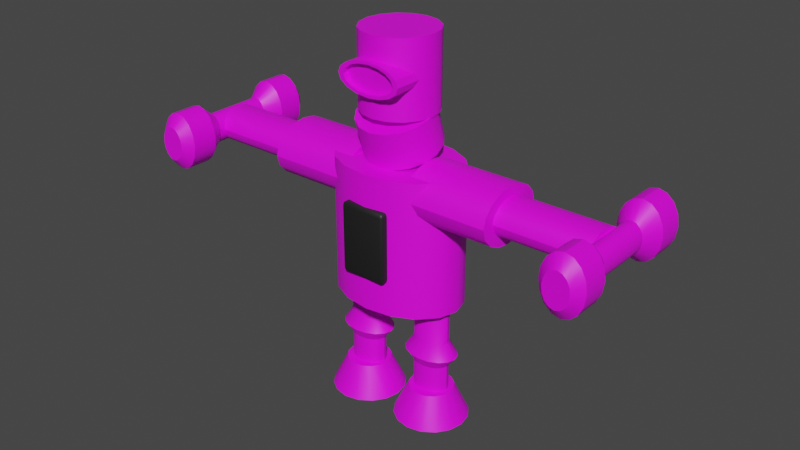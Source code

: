 # Source: 02_Robo_05.blend  (saved by Blender 3.2.14; exported with 4.5.12 LTS)
import bpy
from mathutils import Matrix  # noqa: F401  (used for matrix-valued properties, if any)

bpy.ops.wm.read_factory_settings(use_empty=True)
scene = bpy.context.scene
scene.name = 'Scene'

# ---- collections
col_collection = bpy.data.collections.new('Collection'); scene.collection.children.link(col_collection)

# ---- images (referenced by path relative to the original .blend; pixels are not part of the script)
import os
ASSET_DIR = os.environ.get("B2B_ASSET_DIR", "")  # directory of the original .blend (textures are referenced by path, not embedded)
HERE = os.path.dirname(os.path.abspath(__file__))  # packed textures are extracted next to this script under _unpacked/

def load_image(name, relpath, width, height, colorspace="sRGB"):
    """Load a texture the original file referenced (path relative to the .blend, or extracted next to this script)."""
    p = next((c for c in (os.path.join(HERE, relpath), os.path.join(ASSET_DIR, relpath)) if relpath and os.path.exists(c)), "")
    if p:
        img = bpy.data.images.load(p, check_existing=True)
        img.name = name
    else:  # same state as the original file: an image datablock whose file is absent (Cycles renders it pink)
        img = bpy.data.images.new(name, width, height)
        img.source = "FILE"
        img.filepath = "//" + (relpath or name)
    img.colorspace_settings.name = colorspace
    return img
img_robotex_png = load_image('robotex.png', 'Textures/robotex.png', 1024, 1024, 'sRGB')

# ---- materials (node trees are filled in below, after node groups)
mat_robo = bpy.data.materials.new('Robo')
mat_robo.use_transparent_shadow = False
mat_box = bpy.data.materials.new('bOX')
mat_box.use_transparent_shadow = False

# ---- node groups
ng_auto_smooth = bpy.data.node_groups.new('Auto Smooth', 'GeometryNodeTree')
_s = ng_auto_smooth.interface.new_socket(name='Geometry', in_out='OUTPUT', socket_type='NodeSocketGeometry')
_s = ng_auto_smooth.interface.new_socket(name='Geometry', in_out='INPUT', socket_type='NodeSocketGeometry')
_s = ng_auto_smooth.interface.new_socket(name='Angle', in_out='INPUT', socket_type='NodeSocketFloat')
_s.subtype = 'ANGLE'
_s.min_value = 0.0
_s.max_value = 3.142
ng_auto_smooth.is_modifier = True
_N = ng_auto_smooth.nodes; _L = ng_auto_smooth.links
n0 = _N.new('NodeGroupOutput'); n0.name = 'Group Output'; n0.location = (480, -100)
n1 = _N.new('NodeGroupInput'); n1.name = 'Group Input'; n1.location = (-420, -300)
n2 = _N.new('NodeGroupInput'); n2.name = 'Group Input.001'; n2.location = (-60, -100)
n3 = _N.new('GeometryNodeSetShadeSmooth'); n3.name = 'Set Shade Smooth'; n3.location = (120, -100)
n3.domain = 'EDGE'
n4 = _N.new('GeometryNodeSetShadeSmooth'); n4.name = 'Set Shade Smooth.001'; n4.location = (300, -100)
n5 = _N.new('GeometryNodeInputMeshEdgeAngle'); n5.name = 'Edge Angle'; n5.location = (-420, -220)
n6 = _N.new('GeometryNodeInputEdgeSmooth'); n6.name = 'Is Edge Smooth'; n6.location = (-60, -160)
n7 = _N.new('GeometryNodeInputShadeSmooth'); n7.name = 'Is Face Smooth'; n7.location = (-240, -340)
n8 = _N.new('FunctionNodeBooleanMath'); n8.name = 'Boolean Math'; n8.location = (-60, -220)
n9 = _N.new('FunctionNodeCompare'); n9.name = 'Compare'; n9.location = (-240, -180)
n9.operation = 'LESS_EQUAL'
_L.new(n5.outputs[0], n9.inputs[0])
_L.new(n4.outputs[0], n0.inputs[0])
_L.new(n1.outputs[1], n9.inputs[1])
_L.new(n9.outputs[0], n8.inputs[0])
_L.new(n7.outputs[0], n8.inputs[1])
_L.new(n2.outputs[0], n3.inputs[0])
_L.new(n6.outputs[0], n3.inputs[1])
_L.new(n3.outputs[0], n4.inputs[0])
_L.new(n8.outputs[0], n3.inputs[2])
n0.is_active_output = True

# ---- material node trees
mat_robo.use_nodes = True; mat_robo.node_tree.nodes.clear()
_N = mat_robo.node_tree.nodes; _L = mat_robo.node_tree.links
n0 = _N.new('ShaderNodeBsdfPrincipled'); n0.name = 'Principled BSDF'; n0.location = (10, 300)
n0.distribution = 'GGX'
n0.subsurface_method = 'RANDOM_WALK_SKIN'
n0.inputs[3].default_value = 1.45
n0.inputs[27].default_value = (0.0, 0.0, 0.0, 1.0)
n0.inputs[28].default_value = 1.0
n1 = _N.new('ShaderNodeOutputMaterial'); n1.name = 'Material Output'; n1.location = (300, 300)
n2 = _N.new('ShaderNodeTexImage'); n2.name = 'Image Texture'; n2.location = (-285, 306)
n2.image = img_robotex_png
_L.new(n0.outputs[0], n1.inputs[0])
_L.new(n2.outputs[0], n0.inputs[0])
n1.is_active_output = True
mat_box.use_nodes = True; mat_box.node_tree.nodes.clear()
_N = mat_box.node_tree.nodes; _L = mat_box.node_tree.links
n0 = _N.new('ShaderNodeBsdfPrincipled'); n0.name = 'Principled BSDF'; n0.location = (10, 300)
n0.distribution = 'GGX'
n0.subsurface_method = 'RANDOM_WALK_SKIN'
n0.inputs[0].default_value = (0.01341, 0.01341, 0.01341, 1.0)
n0.inputs[3].default_value = 1.45
n0.inputs[27].default_value = (0.0, 0.0, 0.0, 1.0)
n0.inputs[28].default_value = 1.0
n1 = _N.new('ShaderNodeOutputMaterial'); n1.name = 'Material Output'; n1.location = (300, 300)
_L.new(n0.outputs[0], n1.inputs[0])
n1.is_active_output = True

# ---- world
world_world = bpy.data.worlds.new('World'); scene.world = world_world
world_world.use_nodes = True; world_world.node_tree.nodes.clear()
_N = world_world.node_tree.nodes; _L = world_world.node_tree.links
n0 = _N.new('ShaderNodeOutputWorld'); n0.name = 'World Output'; n0.location = (300, 300)
n1 = _N.new('ShaderNodeBackground'); n1.name = 'Background'; n1.location = (10, 300)
n1.inputs[0].default_value = (0.05088, 0.05088, 0.05088, 1.0)
_L.new(n1.outputs[0], n0.inputs[0])
n0.is_active_output = True
world_world.color = (0.05088, 0.05088, 0.05088)
world_world.use_sun_shadow = False
world_world.sun_shadow_jitter_overblur = 0.0

# ---- meshes
me_cylinder = bpy.data.meshes.new('Cylinder')
me_cylinder.from_pydata([(0.0, 0.2366, -0.2366), (0.0, 0.2366, 0.2366), (0.09055, 0.2186, -0.2366), (0.09055, 0.2186, 0.2366), (0.1673, 0.1673, -0.2366), (0.1673, 0.1673, 0.2366), (0.2186, 0.09055, -0.2366), (0.2186, 0.09055, 0.2366), (0.2366, 0.0, -0.2366), (0.2366, 0.0, 0.2366), (0.2186, -0.09055, -0.2366), (0.2186, -0.09055, 0.2366), (0.1673, -0.1673, -0.2366), (0.1673, -0.1673, 0.2366), (0.09055, -0.2186, -0.2366), (0.09055, -0.2186, 0.2366), (0.0, -0.2366, -0.2366), (0.0, -0.2366, 0.2366), (-0.09055, -0.2186, -0.2366), (-0.09055, -0.2186, 0.2366), (-0.1673, -0.1673, -0.2366), (-0.1673, -0.1673, 0.2366), (-0.2186, -0.09055, -0.2366), (-0.2186, -0.09055, 0.2366), (-0.2366, 0.0, -0.2366), (-0.2366, 0.0, 0.2366), (-0.2186, 0.09055, -0.2366), (-0.2186, 0.09055, 0.2366), (-0.1673, 0.1673, -0.2366), (-0.1673, 0.1673, 0.2366), (-0.09055, 0.2186, -0.2366), (-0.09055, 0.2186, 0.2366)], [], [(0, 1, 3, 2), (2, 3, 5, 4), (4, 5, 7, 6), (6, 7, 9, 8), (8, 9, 11, 10), (10, 11, 13, 12), (12, 13, 15, 14), (14, 15, 17, 16), (16, 17, 19, 18), (18, 19, 21, 20), (20, 21, 23, 22), (22, 23, 25, 24), (24, 25, 27, 26), (26, 27, 29, 28), (3, 1, 31, 29, 27, 25, 23, 21, 19, 17, 15, 13, 11, 9, 7, 5), (28, 29, 31, 30), (30, 31, 1, 0), (0, 2, 4, 6, 8, 10, 12, 14, 16, 18, 20, 22, 24, 26, 28, 30)])
me_cylinder.polygons.foreach_set('use_smooth', [True] * 18)
_uv = me_cylinder.uv_layers.new(name='UVMap')
_uv.uv.foreach_set('vector', [1.0, 0.5, 1.0, 1.0, 0.9375, 1.0, 0.9375, 0.5, 0.9375, 0.5, 0.9375, 1.0, 0.875, 1.0, 0.875, 0.5, 0.875, 0.5, 0.875, 1.0, 0.8125, 1.0, 0.8125, 0.5, 0.8125, 0.5, 0.8125, 1.0, 0.75, 1.0, 0.75, 0.5, 0.75, 0.5, 0.75, 1.0, 0.6875, 1.0, 0.6875, 0.5, 0.6875, 0.5, 0.6875, 1.0, 0.625, 1.0, 0.625, 0.5, 0.625, 0.5, 0.625, 1.0, 0.5625, 1.0, 0.5625, 0.5, 0.5625, 0.5, 0.5625, 1.0, 0.5, 1.0, 0.5, 0.5, 0.5, 0.5, 0.5, 1.0, 0.4375, 1.0, 0.4375, 0.5, 0.4375, 0.5, 0.4375, 1.0, 0.375, 1.0, 0.375, 0.5, 0.375, 0.5, 0.375, 1.0, 0.3125, 1.0, 0.3125, 0.5, 0.3125, 0.5, 0.3125, 1.0, 0.25, 1.0, 0.25, 0.5, 0.25, 0.5, 0.25, 1.0, 0.1875, 1.0, 0.1875, 0.5, 0.1875, 0.5, 0.1875, 1.0, 0.125, 1.0, 0.125, 0.5, 0.3418, 0.4717, 0.25, 0.49, 0.1582, 0.4717, 0.08029, 0.4197, 0.02827, 0.3418, 0.01, 0.25, 0.02827, 0.1582, 0.08029, 0.08029, 0.1582, 0.02827, 0.25, 0.01, 0.3418, 0.02827, 0.4197, 0.08029, 0.4717, 0.1582, 0.49, 0.25, 0.4717, 0.3418, 0.4197, 0.4197, 0.125, 0.5, 0.125, 1.0, 0.0625, 1.0, 0.0625, 0.5, 0.0625, 0.5, 0.0625, 1.0, 0.0, 1.0, 0.0, 0.5, 0.75, 0.49, 0.8418, 0.4717, 0.9197, 0.4197, 0.9717, 0.3418, 0.99, 0.25, 0.9717, 0.1582, 0.9197, 0.08029, 0.8418, 0.02827, 0.75, 0.01, 0.6582, 0.02827, 0.5803, 0.08029, 0.5283, 0.1582, 0.51, 0.25, 0.5283, 0.3418, 0.5803, 0.4197, 0.6582, 0.4717])
me_cylinder.materials.append(mat_robo)
me_cylinder.update()
me_cylinder_001 = bpy.data.meshes.new('Cylinder.001')
me_cylinder_001.from_pydata([(0.0, 0.2366, -0.1244), (0.0, 0.2366, 0.1244), (0.09055, 0.2186, -0.1244), (0.09055, 0.2186, 0.1244), (0.1673, 0.1673, -0.1244), (0.1673, 0.1673, 0.1244), (0.2186, 0.09055, -0.1244), (0.2186, 0.09055, 0.1244), (0.2366, 0.0, -0.1244), (0.2366, 0.0, 0.1244), (0.2186, -0.09055, -0.1244), (0.2186, -0.09055, 0.1244), (0.1673, -0.1673, -0.1244), (0.1673, -0.1673, 0.1244), (0.09055, -0.2186, -0.1244), (0.09055, -0.2186, 0.1244), (0.0, -0.2366, -0.1244), (0.0, -0.2366, 0.1244), (-0.09055, -0.2186, -0.1244), (-0.09055, -0.2186, 0.1244), (-0.1673, -0.1673, -0.1244), (-0.1673, -0.1673, 0.1244), (-0.2186, -0.09055, -0.1244), (-0.2186, -0.09055, 0.1244), (-0.2366, 0.0, -0.1244), (-0.2366, 0.0, 0.1244), (-0.2186, 0.09055, -0.1244), (-0.2186, 0.09055, 0.1244), (-0.1673, 0.1673, -0.1244), (-0.1673, 0.1673, 0.1244), (-0.09055, 0.2186, -0.1244), (-0.09055, 0.2186, 0.1244)], [], [(0, 1, 3, 2), (2, 3, 5, 4), (4, 5, 7, 6), (6, 7, 9, 8), (8, 9, 11, 10), (10, 11, 13, 12), (12, 13, 15, 14), (14, 15, 17, 16), (16, 17, 19, 18), (18, 19, 21, 20), (20, 21, 23, 22), (22, 23, 25, 24), (24, 25, 27, 26), (26, 27, 29, 28), (3, 1, 31, 29, 27, 25, 23, 21, 19, 17, 15, 13, 11, 9, 7, 5), (28, 29, 31, 30), (30, 31, 1, 0), (0, 2, 4, 6, 8, 10, 12, 14, 16, 18, 20, 22, 24, 26, 28, 30)])
me_cylinder_001.polygons.foreach_set('use_smooth', [True] * 18)
_uv = me_cylinder_001.uv_layers.new(name='UVMap')
_uv.uv.foreach_set('vector', [1.0, 0.5, 1.0, 1.0, 0.9375, 1.0, 0.9375, 0.5, 0.9375, 0.5, 0.9375, 1.0, 0.875, 1.0, 0.875, 0.5, 0.875, 0.5, 0.875, 1.0, 0.8125, 1.0, 0.8125, 0.5, 0.8125, 0.5, 0.8125, 1.0, 0.75, 1.0, 0.75, 0.5, 0.75, 0.5, 0.75, 1.0, 0.6875, 1.0, 0.6875, 0.5, 0.6875, 0.5, 0.6875, 1.0, 0.625, 1.0, 0.625, 0.5, 0.625, 0.5, 0.625, 1.0, 0.5625, 1.0, 0.5625, 0.5, 0.5625, 0.5, 0.5625, 1.0, 0.5, 1.0, 0.5, 0.5, 0.5, 0.5, 0.5, 1.0, 0.4375, 1.0, 0.4375, 0.5, 0.4375, 0.5, 0.4375, 1.0, 0.375, 1.0, 0.375, 0.5, 0.375, 0.5, 0.375, 1.0, 0.3125, 1.0, 0.3125, 0.5, 0.3125, 0.5, 0.3125, 1.0, 0.25, 1.0, 0.25, 0.5, 0.25, 0.5, 0.25, 1.0, 0.1875, 1.0, 0.1875, 0.5, 0.1875, 0.5, 0.1875, 1.0, 0.125, 1.0, 0.125, 0.5, 0.3418, 0.4717, 0.25, 0.49, 0.1582, 0.4717, 0.08029, 0.4197, 0.02827, 0.3418, 0.01, 0.25, 0.02827, 0.1582, 0.08029, 0.08029, 0.1582, 0.02827, 0.25, 0.01, 0.3418, 0.02827, 0.4197, 0.08029, 0.4717, 0.1582, 0.49, 0.25, 0.4717, 0.3418, 0.4197, 0.4197, 0.125, 0.5, 0.125, 1.0, 0.0625, 1.0, 0.0625, 0.5, 0.0625, 0.5, 0.0625, 1.0, 0.0, 1.0, 0.0, 0.5, 0.75, 0.49, 0.8418, 0.4717, 0.9197, 0.4197, 0.9717, 0.3418, 0.99, 0.25, 0.9717, 0.1582, 0.9197, 0.08029, 0.8418, 0.02827, 0.75, 0.01, 0.6582, 0.02827, 0.5803, 0.08029, 0.5283, 0.1582, 0.51, 0.25, 0.5283, 0.3418, 0.5803, 0.4197, 0.6582, 0.4717])
me_cylinder_001.materials.append(mat_robo)
me_cylinder_001.update()
me_cylinder_002 = bpy.data.meshes.new('Cylinder.002')
me_cylinder_002.from_pydata([(0.003406, -0.07016, 2.296), (0.003406, -0.2748, 2.279), (0.08421, -0.07016, 2.288), (0.0704, -0.2748, 2.272), (0.1527, -0.07016, 2.266), (0.1272, -0.2748, 2.254), (0.1985, -0.07016, 2.233), (0.1651, -0.2748, 2.226), (0.2146, -0.07016, 2.194), (0.1785, -0.2748, 2.194), (0.1985, -0.07016, 2.155), (0.1651, -0.2748, 2.161), (0.1527, -0.07016, 2.121), (0.1272, -0.2748, 2.134), (0.08421, -0.07016, 2.099), (0.0704, -0.2748, 2.115), (0.003406, -0.07016, 2.091), (0.003406, -0.2748, 2.109), (-0.0774, -0.07016, 2.099), (-0.06359, -0.2748, 2.115), (-0.1459, -0.07016, 2.121), (-0.1204, -0.2748, 2.134), (-0.1917, -0.07016, 2.155), (-0.1583, -0.2748, 2.161), (-0.2078, -0.07016, 2.194), (-0.1717, -0.2748, 2.194), (-0.1917, -0.07016, 2.233), (-0.1583, -0.2748, 2.226), (-0.1459, -0.07016, 2.266), (-0.1204, -0.2748, 2.254), (-0.0774, -0.07016, 2.288), (-0.06359, -0.2748, 2.272), (0.08421, -0.2748, 2.288), (0.003406, -0.2748, 2.296), (0.1527, -0.2748, 2.266), (0.1985, -0.2748, 2.233), (0.2146, -0.2748, 2.194), (0.1985, -0.2748, 2.155), (0.1527, -0.2748, 2.121), (0.08421, -0.2748, 2.099), (0.003406, -0.2748, 2.091), (-0.0774, -0.2748, 2.099), (-0.1459, -0.2748, 2.121), (-0.1917, -0.2748, 2.155), (-0.2078, -0.2748, 2.194), (-0.1917, -0.2748, 2.233), (-0.1459, -0.2748, 2.266), (-0.0774, -0.2748, 2.288), (0.0704, -0.2417, 2.272), (0.003406, -0.2417, 2.279), (0.1272, -0.2417, 2.254), (0.1651, -0.2417, 2.226), (0.1785, -0.2417, 2.194), (0.1651, -0.2417, 2.161), (0.1272, -0.2417, 2.134), (0.0704, -0.2417, 2.115), (0.003406, -0.2417, 2.109), (-0.06359, -0.2417, 2.115), (-0.1204, -0.2417, 2.134), (-0.1583, -0.2417, 2.161), (-0.1717, -0.2417, 2.194), (-0.1583, -0.2417, 2.226), (-0.1204, -0.2417, 2.254), (-0.06359, -0.2417, 2.272)], [], [(0, 33, 32, 2), (2, 32, 34, 4), (4, 34, 35, 6), (6, 35, 36, 8), (8, 36, 37, 10), (10, 37, 38, 12), (12, 38, 39, 14), (14, 39, 40, 16), (16, 40, 41, 18), (18, 41, 42, 20), (20, 42, 43, 22), (22, 43, 44, 24), (24, 44, 45, 26), (26, 45, 46, 28), (17, 15, 55, 56), (28, 46, 47, 30), (30, 47, 33, 0), (0, 2, 4, 6, 8, 10, 12, 14, 16, 18, 20, 22, 24, 26, 28, 30), (1, 3, 32, 33), (3, 5, 34, 32), (5, 7, 35, 34), (7, 9, 36, 35), (9, 11, 37, 36), (11, 13, 38, 37), (13, 15, 39, 38), (15, 17, 40, 39), (17, 19, 41, 40), (19, 21, 42, 41), (21, 23, 43, 42), (23, 25, 44, 43), (25, 27, 45, 44), (27, 29, 46, 45), (29, 31, 47, 46), (31, 1, 33, 47), (48, 49, 63, 62, 61, 60, 59, 58, 57, 56, 55, 54, 53, 52, 51, 50), (3, 1, 49, 48), (1, 31, 63, 49), (19, 17, 56, 57), (5, 3, 48, 50), (21, 19, 57, 58), (7, 5, 50, 51), (23, 21, 58, 59), (9, 7, 51, 52), (25, 23, 59, 60), (11, 9, 52, 53), (27, 25, 60, 61), (13, 11, 53, 54), (29, 27, 61, 62), (15, 13, 54, 55), (31, 29, 62, 63)])
me_cylinder_002.polygons.foreach_set('use_smooth', [True] * 50)
_uv = me_cylinder_002.uv_layers.new(name='UVMap')
_uv.uv.foreach_set('vector', [1.0, 0.5, 1.0, 1.0, 0.9375, 1.0, 0.9375, 0.5, 0.9375, 0.5, 0.9375, 1.0, 0.875, 1.0, 0.875, 0.5, 0.875, 0.5, 0.875, 1.0, 0.8125, 1.0, 0.8125, 0.5, 0.8125, 0.5, 0.8125, 1.0, 0.75, 1.0, 0.75, 0.5, 0.75, 0.5, 0.75, 1.0, 0.6875, 1.0, 0.6875, 0.5, 0.6875, 0.5, 0.6875, 1.0, 0.625, 1.0, 0.625, 0.5, 0.625, 0.5, 0.625, 1.0, 0.5625, 1.0, 0.5625, 0.5, 0.5625, 0.5, 0.5625, 1.0, 0.5, 1.0, 0.5, 0.5, 0.5, 0.5, 0.5, 1.0, 0.4375, 1.0, 0.4375, 0.5, 0.4375, 0.5, 0.4375, 1.0, 0.375, 1.0, 0.375, 0.5, 0.375, 0.5, 0.375, 1.0, 0.3125, 1.0, 0.3125, 0.5, 0.3125, 0.5, 0.3125, 1.0, 0.25, 1.0, 0.25, 0.5, 0.25, 0.5, 0.25, 1.0, 0.1875, 1.0, 0.1875, 0.5, 0.1875, 0.5, 0.1875, 1.0, 0.125, 1.0, 0.125, 0.5, 0.25, 0.05104, 0.3261, 0.06618, 0.3261, 0.06618, 0.25, 0.05104, 0.125, 0.5, 0.125, 1.0, 0.0625, 1.0, 0.0625, 0.5, 0.0625, 0.5, 0.0625, 1.0, 0.0, 1.0, 0.0, 0.5, 0.75, 0.49, 0.8418, 0.4717, 0.9197, 0.4197, 0.9717, 0.3418, 0.99, 0.25, 0.9717, 0.1582, 0.9197, 0.08029, 0.8418, 0.02827, 0.75, 0.01, 0.6582, 0.02827, 0.5803, 0.08029, 0.5283, 0.1582, 0.51, 0.25, 0.5283, 0.3418, 0.5803, 0.4197, 0.6582, 0.4717, 0.25, 0.449, 0.3261, 0.4338, 0.3418, 0.4717, 0.25, 0.49, 0.3261, 0.4338, 0.3907, 0.3907, 0.4197, 0.4197, 0.3418, 0.4717, 0.3907, 0.3907, 0.4338, 0.3261, 0.4717, 0.3418, 0.4197, 0.4197, 0.4338, 0.3261, 0.449, 0.25, 0.49, 0.25, 0.4717, 0.3418, 0.449, 0.25, 0.4338, 0.1739, 0.4717, 0.1582, 0.49, 0.25, 0.4338, 0.1739, 0.3907, 0.1093, 0.4197, 0.08029, 0.4717, 0.1582, 0.3907, 0.1093, 0.3261, 0.06618, 0.3418, 0.02827, 0.4197, 0.08029, 0.3261, 0.06618, 0.25, 0.05104, 0.25, 0.01, 0.3418, 0.02827, 0.25, 0.05104, 0.1739, 0.06618, 0.1582, 0.02827, 0.25, 0.01, 0.1739, 0.06618, 0.1093, 0.1093, 0.08029, 0.08029, 0.1582, 0.02827, 0.1093, 0.1093, 0.06618, 0.1739, 0.02827, 0.1582, 0.08029, 0.08029, 0.06618, 0.1739, 0.05104, 0.25, 0.01, 0.25, 0.02827, 0.1582, 0.05104, 0.25, 0.06618, 0.3261, 0.02827, 0.3418, 0.01, 0.25, 0.06618, 0.3261, 0.1093, 0.3907, 0.08029, 0.4197, 0.02827, 0.3418, 0.1093, 0.3907, 0.1739, 0.4338, 0.1582, 0.4717, 0.08029, 0.4197, 0.1739, 0.4338, 0.25, 0.449, 0.25, 0.49, 0.1582, 0.4717, 0.3261, 0.4338, 0.25, 0.449, 0.1739, 0.4338, 0.1093, 0.3907, 0.06618, 0.3261, 0.05104, 0.25, 0.06618, 0.1739, 0.1093, 0.1093, 0.1739, 0.06618, 0.25, 0.05104, 0.3261, 0.06618, 0.3907, 0.1093, 0.4338, 0.1739, 0.449, 0.25, 0.4338, 0.3261, 0.3907, 0.3907, 0.3261, 0.4338, 0.25, 0.449, 0.25, 0.449, 0.3261, 0.4338, 0.25, 0.449, 0.1739, 0.4338, 0.1739, 0.4338, 0.25, 0.449, 0.1739, 0.06618, 0.25, 0.05104, 0.25, 0.05104, 0.1739, 0.06618, 0.3907, 0.3907, 0.3261, 0.4338, 0.3261, 0.4338, 0.3907, 0.3907, 0.1093, 0.1093, 0.1739, 0.06618, 0.1739, 0.06618, 0.1093, 0.1093, 0.4338, 0.3261, 0.3907, 0.3907, 0.3907, 0.3907, 0.4338, 0.3261, 0.06618, 0.1739, 0.1093, 0.1093, 0.1093, 0.1093, 0.06618, 0.1739, 0.449, 0.25, 0.4338, 0.3261, 0.4338, 0.3261, 0.449, 0.25, 0.05104, 0.25, 0.06618, 0.1739, 0.06618, 0.1739, 0.05104, 0.25, 0.4338, 0.1739, 0.449, 0.25, 0.449, 0.25, 0.4338, 0.1739, 0.06618, 0.3261, 0.05104, 0.25, 0.05104, 0.25, 0.06618, 0.3261, 0.3907, 0.1093, 0.4338, 0.1739, 0.4338, 0.1739, 0.3907, 0.1093, 0.1093, 0.3907, 0.06618, 0.3261, 0.06618, 0.3261, 0.1093, 0.3907, 0.3261, 0.06618, 0.3907, 0.1093, 0.3907, 0.1093, 0.3261, 0.06618, 0.1739, 0.4338, 0.1093, 0.3907, 0.1093, 0.3907, 0.1739, 0.4338])
me_cylinder_002.materials.append(mat_robo)
me_cylinder_002.update()
me_cylinder_003 = bpy.data.meshes.new('Cylinder.003')
me_cylinder_003.from_pydata([(0.0, 1.0, -1.0), (0.0, 1.0, 1.0), (0.3827, 0.9239, -1.0), (0.3827, 0.9239, 1.0), (0.7071, 0.7071, -1.0), (0.7071, 0.7071, 1.0), (0.9239, 0.3827, -1.0), (0.9239, 0.3827, 1.0), (1.0, 0.0, -1.0), (1.0, 0.0, 1.0), (0.9239, -0.3827, -1.0), (0.9239, -0.3827, 1.0), (0.7071, -0.7071, -1.0), (0.7071, -0.7071, 1.0), (0.3827, -0.9239, -1.0), (0.3827, -0.9239, 1.0), (0.0, -1.0, -1.0), (0.0, -1.0, 1.0), (-0.3827, -0.9239, -1.0), (-0.3827, -0.9239, 1.0), (-0.7071, -0.7071, -1.0), (-0.7071, -0.7071, 1.0), (-0.9239, -0.3827, -1.0), (-0.9239, -0.3827, 1.0), (-1.0, 0.0, -1.0), (-1.0, 0.0, 1.0), (-0.9239, 0.3827, -1.0), (-0.9239, 0.3827, 1.0), (-0.7071, 0.7071, -1.0), (-0.7071, 0.7071, 1.0), (-0.3827, 0.9239, -1.0), (-0.3827, 0.9239, 1.0)], [], [(0, 1, 3, 2), (2, 3, 5, 4), (4, 5, 7, 6), (6, 7, 9, 8), (8, 9, 11, 10), (10, 11, 13, 12), (12, 13, 15, 14), (14, 15, 17, 16), (16, 17, 19, 18), (18, 19, 21, 20), (20, 21, 23, 22), (22, 23, 25, 24), (24, 25, 27, 26), (26, 27, 29, 28), (3, 1, 31, 29, 27, 25, 23, 21, 19, 17, 15, 13, 11, 9, 7, 5), (28, 29, 31, 30), (30, 31, 1, 0), (0, 2, 4, 6, 8, 10, 12, 14, 16, 18, 20, 22, 24, 26, 28, 30)])
me_cylinder_003.polygons.foreach_set('use_smooth', [True] * 18)
_uv = me_cylinder_003.uv_layers.new(name='UVMap')
_uv.uv.foreach_set('vector', [1.0, 0.5, 1.0, 1.0, 0.9375, 1.0, 0.9375, 0.5, 0.9375, 0.5, 0.9375, 1.0, 0.875, 1.0, 0.875, 0.5, 0.875, 0.5, 0.875, 1.0, 0.8125, 1.0, 0.8125, 0.5, 0.8125, 0.5, 0.8125, 1.0, 0.75, 1.0, 0.75, 0.5, 0.75, 0.5, 0.75, 1.0, 0.6875, 1.0, 0.6875, 0.5, 0.6875, 0.5, 0.6875, 1.0, 0.625, 1.0, 0.625, 0.5, 0.625, 0.5, 0.625, 1.0, 0.5625, 1.0, 0.5625, 0.5, 0.5625, 0.5, 0.5625, 1.0, 0.5, 1.0, 0.5, 0.5, 0.5, 0.5, 0.5, 1.0, 0.4375, 1.0, 0.4375, 0.5, 0.4375, 0.5, 0.4375, 1.0, 0.375, 1.0, 0.375, 0.5, 0.375, 0.5, 0.375, 1.0, 0.3125, 1.0, 0.3125, 0.5, 0.3125, 0.5, 0.3125, 1.0, 0.25, 1.0, 0.25, 0.5, 0.25, 0.5, 0.25, 1.0, 0.1875, 1.0, 0.1875, 0.5, 0.1875, 0.5, 0.1875, 1.0, 0.125, 1.0, 0.125, 0.5, 0.3418, 0.4717, 0.25, 0.49, 0.1582, 0.4717, 0.08029, 0.4197, 0.02827, 0.3418, 0.01, 0.25, 0.02827, 0.1582, 0.08029, 0.08029, 0.1582, 0.02827, 0.25, 0.01, 0.3418, 0.02827, 0.4197, 0.08029, 0.4717, 0.1582, 0.49, 0.25, 0.4717, 0.3418, 0.4197, 0.4197, 0.125, 0.5, 0.125, 1.0, 0.0625, 1.0, 0.0625, 0.5, 0.0625, 0.5, 0.0625, 1.0, 0.0, 1.0, 0.0, 0.5, 0.75, 0.49, 0.8418, 0.4717, 0.9197, 0.4197, 0.9717, 0.3418, 0.99, 0.25, 0.9717, 0.1582, 0.9197, 0.08029, 0.8418, 0.02827, 0.75, 0.01, 0.6582, 0.02827, 0.5803, 0.08029, 0.5283, 0.1582, 0.51, 0.25, 0.5283, 0.3418, 0.5803, 0.4197, 0.6582, 0.4717])
me_cylinder_003.materials.append(mat_robo)
me_cylinder_003.update()
me_cylinder_004 = bpy.data.meshes.new('Cylinder.004')
me_cylinder_004.from_pydata([(-0.7663, 0.2366, 1.526), (-0.2193, 0.2366, 1.526), (-0.7663, 0.2186, 1.459), (-0.2193, 0.2186, 1.459), (-0.7663, 0.1673, 1.402), (-0.2193, 0.1673, 1.402), (-0.7663, 0.09055, 1.364), (-0.2193, 0.09055, 1.364), (-0.7663, 0.0, 1.351), (-0.2193, 0.0, 1.351), (-0.7663, -0.09055, 1.364), (-0.2193, -0.09055, 1.364), (-0.7663, -0.1673, 1.402), (-0.2193, -0.1673, 1.402), (-0.7663, -0.2186, 1.459), (-0.2193, -0.2186, 1.459), (-0.7663, -0.2366, 1.526), (-0.2193, -0.2366, 1.526), (-0.7663, -0.2186, 1.593), (-0.2193, -0.2186, 1.593), (-0.7663, -0.1673, 1.649), (-0.2193, -0.1673, 1.649), (-0.7663, -0.09055, 1.687), (-0.2193, -0.09055, 1.687), (-0.7663, 0.0, 1.701), (-0.2193, 0.0, 1.701), (-0.7663, 0.09055, 1.687), (-0.2193, 0.09055, 1.687), (-0.7663, 0.1673, 1.649), (-0.2193, 0.1673, 1.649), (-0.7663, 0.2186, 1.593), (-0.2193, 0.2186, 1.593), (-0.7168, 0.2366, 1.526), (-0.7168, 0.2186, 1.459), (-0.7168, 0.1673, 1.402), (-0.7168, 0.09055, 1.364), (-0.7168, 0.0, 1.351), (-0.7168, -0.09055, 1.364), (-0.7168, -0.1673, 1.402), (-0.7168, -0.2186, 1.459), (-0.7168, -0.2366, 1.526), (-0.7168, -0.2186, 1.593), (-0.7168, -0.1673, 1.649), (-0.7168, -0.09055, 1.687), (-0.7168, 0.0, 1.701), (-0.7168, 0.09055, 1.687), (-0.7168, 0.1673, 1.649), (-0.7168, 0.2186, 1.593), (-0.47, 0.2366, 1.526), (-0.47, 0.2186, 1.459), (-0.47, 0.1673, 1.402), (-0.47, 0.09055, 1.364), (-0.47, 0.0, 1.351), (-0.47, -0.09055, 1.364), (-0.47, -0.1673, 1.402), (-0.47, -0.2186, 1.459), (-0.47, -0.2366, 1.526), (-0.47, -0.2186, 1.593), (-0.47, -0.1673, 1.649), (-0.47, -0.09055, 1.687), (-0.47, 0.0, 1.701), (-0.47, 0.09055, 1.687), (-0.47, 0.1673, 1.649), (-0.47, 0.2186, 1.593)], [], [(48, 1, 3, 49), (49, 3, 5, 50), (50, 5, 7, 51), (51, 7, 9, 52), (52, 9, 11, 53), (53, 11, 13, 54), (54, 13, 15, 55), (55, 15, 17, 56), (56, 17, 19, 57), (57, 19, 21, 58), (58, 21, 23, 59), (59, 23, 25, 60), (60, 25, 27, 61), (61, 27, 29, 62), (3, 1, 31, 29, 27, 25, 23, 21, 19, 17, 15, 13, 11, 9, 7, 5), (62, 29, 31, 63), (63, 31, 1, 48), (0, 2, 4, 6, 8, 10, 12, 14, 16, 18, 20, 22, 24, 26, 28, 30), (30, 47, 32, 0), (28, 46, 47, 30), (26, 45, 46, 28), (24, 44, 45, 26), (22, 43, 44, 24), (20, 42, 43, 22), (18, 41, 42, 20), (16, 40, 41, 18), (14, 39, 40, 16), (12, 38, 39, 14), (10, 37, 38, 12), (8, 36, 37, 10), (6, 35, 36, 8), (4, 34, 35, 6), (2, 33, 34, 4), (0, 32, 33, 2), (47, 63, 48, 32), (46, 62, 63, 47), (45, 61, 62, 46), (44, 60, 61, 45), (43, 59, 60, 44), (42, 58, 59, 43), (41, 57, 58, 42), (40, 56, 57, 41), (39, 55, 56, 40), (38, 54, 55, 39), (37, 53, 54, 38), (36, 52, 53, 37), (35, 51, 52, 36), (34, 50, 51, 35), (33, 49, 50, 34), (32, 48, 49, 33)])
me_cylinder_004.polygons.foreach_set('use_smooth', [True] * 50)
_uv = me_cylinder_004.uv_layers.new(name='UVMap')
_uv.uv.foreach_set('vector', [1.0, 0.7708, 1.0, 1.0, 0.9375, 1.0, 0.9375, 0.7708, 0.9375, 0.7708, 0.9375, 1.0, 0.875, 1.0, 0.875, 0.7708, 0.875, 0.7708, 0.875, 1.0, 0.8125, 1.0, 0.8125, 0.7708, 0.8125, 0.7708, 0.8125, 1.0, 0.75, 1.0, 0.75, 0.7708, 0.75, 0.7708, 0.75, 1.0, 0.6875, 1.0, 0.6875, 0.7708, 0.6875, 0.7708, 0.6875, 1.0, 0.625, 1.0, 0.625, 0.7708, 0.625, 0.7708, 0.625, 1.0, 0.5625, 1.0, 0.5625, 0.7708, 0.5625, 0.7708, 0.5625, 1.0, 0.5, 1.0, 0.5, 0.7708, 0.5, 0.7708, 0.5, 1.0, 0.4375, 1.0, 0.4375, 0.7708, 0.4375, 0.7708, 0.4375, 1.0, 0.375, 1.0, 0.375, 0.7708, 0.375, 0.7708, 0.375, 1.0, 0.3125, 1.0, 0.3125, 0.7708, 0.3125, 0.7708, 0.3125, 1.0, 0.25, 1.0, 0.25, 0.7708, 0.25, 0.7708, 0.25, 1.0, 0.1875, 1.0, 0.1875, 0.7708, 0.1875, 0.7708, 0.1875, 1.0, 0.125, 1.0, 0.125, 0.7708, 0.3418, 0.4717, 0.25, 0.49, 0.1582, 0.4717, 0.08029, 0.4197, 0.02827, 0.3418, 0.01, 0.25, 0.02827, 0.1582, 0.08029, 0.08029, 0.1582, 0.02827, 0.25, 0.01, 0.3418, 0.02827, 0.4197, 0.08029, 0.4717, 0.1582, 0.49, 0.25, 0.4717, 0.3418, 0.4197, 0.4197, 0.125, 0.7708, 0.125, 1.0, 0.0625, 1.0, 0.0625, 0.7708, 0.0625, 0.7708, 0.0625, 1.0, 0.0, 1.0, 0.0, 0.7708, 0.75, 0.49, 0.8418, 0.4717, 0.9197, 0.4197, 0.9717, 0.3418, 0.99, 0.25, 0.9717, 0.1582, 0.9197, 0.08029, 0.8418, 0.02827, 0.75, 0.01, 0.6582, 0.02827, 0.5803, 0.08029, 0.5283, 0.1582, 0.51, 0.25, 0.5283, 0.3418, 0.5803, 0.4197, 0.6582, 0.4717, 0.0625, 0.5, 0.0625, 0.5452, 0.0, 0.5452, 0.0, 0.5, 0.125, 0.5, 0.125, 0.5452, 0.0625, 0.5452, 0.0625, 0.5, 0.1875, 0.5, 0.1875, 0.5452, 0.125, 0.5452, 0.125, 0.5, 0.25, 0.5, 0.25, 0.5452, 0.1875, 0.5452, 0.1875, 0.5, 0.3125, 0.5, 0.3125, 0.5452, 0.25, 0.5452, 0.25, 0.5, 0.375, 0.5, 0.375, 0.5452, 0.3125, 0.5452, 0.3125, 0.5, 0.4375, 0.5, 0.4375, 0.5452, 0.375, 0.5452, 0.375, 0.5, 0.5, 0.5, 0.5, 0.5452, 0.4375, 0.5452, 0.4375, 0.5, 0.5625, 0.5, 0.5625, 0.5452, 0.5, 0.5452, 0.5, 0.5, 0.625, 0.5, 0.625, 0.5452, 0.5625, 0.5452, 0.5625, 0.5, 0.6875, 0.5, 0.6875, 0.5452, 0.625, 0.5452, 0.625, 0.5, 0.75, 0.5, 0.75, 0.5452, 0.6875, 0.5452, 0.6875, 0.5, 0.8125, 0.5, 0.8125, 0.5452, 0.75, 0.5452, 0.75, 0.5, 0.875, 0.5, 0.875, 0.5452, 0.8125, 0.5452, 0.8125, 0.5, 0.9375, 0.5, 0.9375, 0.5452, 0.875, 0.5452, 0.875, 0.5, 1.0, 0.5, 1.0, 0.5452, 0.9375, 0.5452, 0.9375, 0.5, 0.0625, 0.5452, 0.0625, 0.7708, 0.0, 0.7708, 0.0, 0.5452, 0.125, 0.5452, 0.125, 0.7708, 0.0625, 0.7708, 0.0625, 0.5452, 0.1875, 0.5452, 0.1875, 0.7708, 0.125, 0.7708, 0.125, 0.5452, 0.25, 0.5452, 0.25, 0.7708, 0.1875, 0.7708, 0.1875, 0.5452, 0.3125, 0.5452, 0.3125, 0.7708, 0.25, 0.7708, 0.25, 0.5452, 0.375, 0.5452, 0.375, 0.7708, 0.3125, 0.7708, 0.3125, 0.5452, 0.4375, 0.5452, 0.4375, 0.7708, 0.375, 0.7708, 0.375, 0.5452, 0.5, 0.5452, 0.5, 0.7708, 0.4375, 0.7708, 0.4375, 0.5452, 0.5625, 0.5452, 0.5625, 0.7708, 0.5, 0.7708, 0.5, 0.5452, 0.625, 0.5452, 0.625, 0.7708, 0.5625, 0.7708, 0.5625, 0.5452, 0.6875, 0.5452, 0.6875, 0.7708, 0.625, 0.7708, 0.625, 0.5452, 0.75, 0.5452, 0.75, 0.7708, 0.6875, 0.7708, 0.6875, 0.5452, 0.8125, 0.5452, 0.8125, 0.7708, 0.75, 0.7708, 0.75, 0.5452, 0.875, 0.5452, 0.875, 0.7708, 0.8125, 0.7708, 0.8125, 0.5452, 0.9375, 0.5452, 0.9375, 0.7708, 0.875, 0.7708, 0.875, 0.5452, 1.0, 0.5452, 1.0, 0.7708, 0.9375, 0.7708, 0.9375, 0.5452])
me_cylinder_004.materials.append(mat_robo)
me_cylinder_004.update()
me_cylinder_005 = bpy.data.meshes.new('Cylinder.005')
me_cylinder_005.from_pydata([(-1.35, 0.1536, 1.526), (-0.7265, 0.1536, 1.526), (-1.35, 0.1419, 1.482), (-0.7265, 0.1419, 1.482), (-1.35, 0.1086, 1.446), (-0.7265, 0.1086, 1.446), (-1.35, 0.05877, 1.421), (-0.7265, 0.05877, 1.421), (-1.35, 0.0, 1.412), (-0.7265, 0.0, 1.412), (-1.35, -0.05877, 1.421), (-0.7265, -0.05877, 1.421), (-1.35, -0.1086, 1.446), (-0.7265, -0.1086, 1.446), (-1.35, -0.1419, 1.482), (-0.7265, -0.1419, 1.482), (-1.35, -0.1536, 1.526), (-0.7265, -0.1536, 1.526), (-1.35, -0.1419, 1.569), (-0.7265, -0.1419, 1.569), (-1.35, -0.1086, 1.606), (-0.7265, -0.1086, 1.606), (-1.35, -0.05877, 1.631), (-0.7265, -0.05877, 1.631), (-1.35, 0.0, 1.639), (-0.7265, 0.0, 1.639), (-1.35, 0.05877, 1.631), (-0.7265, 0.05877, 1.631), (-1.35, 0.1086, 1.606), (-0.7265, 0.1086, 1.606), (-1.35, 0.1419, 1.569), (-0.7265, 0.1419, 1.569), (-0.8592, 0.1536, 1.526), (-0.8592, 0.1419, 1.482), (-0.8592, 0.1086, 1.446), (-0.8592, 0.05877, 1.421), (-0.8592, 0.0, 1.412), (-0.8592, -0.05877, 1.421), (-0.8592, -0.1086, 1.446), (-0.8592, -0.1419, 1.482), (-0.8592, -0.1536, 1.526), (-0.8592, -0.1419, 1.569), (-0.8592, -0.1086, 1.606), (-0.8592, -0.05877, 1.631), (-0.8592, 0.0, 1.639), (-0.8592, 0.05877, 1.631), (-0.8592, 0.1086, 1.606), (-0.8592, 0.1419, 1.569), (-1.237, 0.1419, 1.482), (-1.237, 0.1086, 1.446), (-1.237, 0.05877, 1.421), (-1.237, 0.0, 1.412), (-1.237, -0.05877, 1.421), (-1.237, -0.1086, 1.446), (-1.237, -0.1419, 1.482), (-1.237, -0.1536, 1.526), (-1.237, -0.1419, 1.569), (-1.237, -0.1086, 1.606), (-1.237, -0.05877, 1.631), (-1.237, 0.0, 1.639), (-1.237, 0.05877, 1.631), (-1.237, 0.1086, 1.606), (-1.237, 0.1419, 1.569), (-1.237, 0.1536, 1.526), (-1.166, 0.1536, 1.526), (-1.166, 0.1419, 1.482), (-1.166, 0.1086, 1.446), (-1.166, 0.05877, 1.421), (-1.166, 0.0, 1.412), (-1.166, -0.05877, 1.421), (-1.166, -0.1086, 1.446), (-1.166, -0.1419, 1.482), (-1.166, -0.1536, 1.526), (-1.166, -0.1419, 1.569), (-1.166, -0.1086, 1.606), (-1.166, -0.05877, 1.631), (-1.166, 0.0, 1.639), (-1.166, 0.05877, 1.631), (-1.166, 0.1086, 1.606), (-1.166, 0.1419, 1.569), (-0.9403, 0.1536, 1.526), (-0.9403, 0.1419, 1.482), (-0.9403, 0.1086, 1.446), (-0.9403, 0.05877, 1.421), (-0.9403, 0.0, 1.412), (-0.9403, -0.05877, 1.421), (-0.9403, -0.1086, 1.446), (-0.9403, -0.1419, 1.482), (-0.9403, -0.1536, 1.526), (-0.9403, -0.1419, 1.569), (-0.9403, -0.1086, 1.606), (-0.9403, -0.05877, 1.631), (-0.9403, 0.0, 1.639), (-0.9403, 0.05877, 1.631), (-0.9403, 0.1086, 1.606), (-0.9403, 0.1419, 1.569)], [], [(32, 1, 3, 33), (33, 3, 5, 34), (34, 5, 7, 35), (35, 7, 9, 36), (36, 9, 11, 37), (37, 11, 13, 38), (38, 13, 15, 39), (39, 15, 17, 40), (40, 17, 19, 41), (41, 19, 21, 42), (42, 21, 23, 43), (43, 23, 25, 44), (44, 25, 27, 45), (45, 27, 29, 46), (3, 1, 31, 29, 27, 25, 23, 21, 19, 17, 15, 13, 11, 9, 7, 5), (46, 29, 31, 47), (47, 31, 1, 32), (0, 2, 4, 6, 8, 10, 12, 14, 16, 18, 20, 22, 24, 26, 28, 30), (95, 47, 32, 80), (94, 46, 47, 95), (93, 45, 46, 94), (92, 44, 45, 93), (91, 43, 44, 92), (90, 42, 43, 91), (89, 41, 42, 90), (88, 40, 41, 89), (87, 39, 40, 88), (86, 38, 39, 87), (85, 37, 38, 86), (84, 36, 37, 85), (83, 35, 36, 84), (82, 34, 35, 83), (81, 33, 34, 82), (80, 32, 33, 81), (0, 63, 48, 2), (2, 48, 49, 4), (4, 49, 50, 6), (6, 50, 51, 8), (8, 51, 52, 10), (10, 52, 53, 12), (12, 53, 54, 14), (14, 54, 55, 16), (16, 55, 56, 18), (18, 56, 57, 20), (20, 57, 58, 22), (22, 58, 59, 24), (24, 59, 60, 26), (26, 60, 61, 28), (28, 61, 62, 30), (30, 62, 63, 0), (63, 64, 65, 48), (48, 65, 66, 49), (49, 66, 67, 50), (50, 67, 68, 51), (51, 68, 69, 52), (52, 69, 70, 53), (53, 70, 71, 54), (54, 71, 72, 55), (55, 72, 73, 56), (56, 73, 74, 57), (57, 74, 75, 58), (58, 75, 76, 59), (59, 76, 77, 60), (60, 77, 78, 61), (61, 78, 79, 62), (62, 79, 64, 63), (64, 80, 81, 65), (65, 81, 82, 66), (66, 82, 83, 67), (67, 83, 84, 68), (68, 84, 85, 69), (69, 85, 86, 70), (70, 86, 87, 71), (71, 87, 88, 72), (72, 88, 89, 73), (73, 89, 90, 74), (74, 90, 91, 75), (75, 91, 92, 76), (76, 92, 93, 77), (77, 93, 94, 78), (78, 94, 95, 79), (79, 95, 80, 64)])
me_cylinder_005.polygons.foreach_set('use_smooth', [True] * 82)
_uv = me_cylinder_005.uv_layers.new(name='UVMap')
_uv.uv.foreach_set('vector', [1.0, 0.8937, 1.0, 1.0, 0.9375, 1.0, 0.9375, 0.8937, 0.9375, 0.8937, 0.9375, 1.0, 0.875, 1.0, 0.875, 0.8937, 0.875, 0.8937, 0.875, 1.0, 0.8125, 1.0, 0.8125, 0.8937, 0.8125, 0.8937, 0.8125, 1.0, 0.75, 1.0, 0.75, 0.8937, 0.75, 0.8937, 0.75, 1.0, 0.6875, 1.0, 0.6875, 0.8937, 0.6875, 0.8937, 0.6875, 1.0, 0.625, 1.0, 0.625, 0.8937, 0.625, 0.8937, 0.625, 1.0, 0.5625, 1.0, 0.5625, 0.8937, 0.5625, 0.8937, 0.5625, 1.0, 0.5, 1.0, 0.5, 0.8937, 0.5, 0.8937, 0.5, 1.0, 0.4375, 1.0, 0.4375, 0.8937, 0.4375, 0.8937, 0.4375, 1.0, 0.375, 1.0, 0.375, 0.8937, 0.375, 0.8937, 0.375, 1.0, 0.3125, 1.0, 0.3125, 0.8937, 0.3125, 0.8937, 0.3125, 1.0, 0.25, 1.0, 0.25, 0.8937, 0.25, 0.8937, 0.25, 1.0, 0.1875, 1.0, 0.1875, 0.8937, 0.1875, 0.8937, 0.1875, 1.0, 0.125, 1.0, 0.125, 0.8937, 0.3418, 0.4717, 0.25, 0.49, 0.1582, 0.4717, 0.08029, 0.4197, 0.02827, 0.3418, 0.01, 0.25, 0.02827, 0.1582, 0.08029, 0.08029, 0.1582, 0.02827, 0.25, 0.01, 0.3418, 0.02827, 0.4197, 0.08029, 0.4717, 0.1582, 0.49, 0.25, 0.4717, 0.3418, 0.4197, 0.4197, 0.125, 0.8937, 0.125, 1.0, 0.0625, 1.0, 0.0625, 0.8937, 0.0625, 0.8937, 0.0625, 1.0, 0.0, 1.0, 0.0, 0.8937, 0.75, 0.49, 0.8418, 0.4717, 0.9197, 0.4197, 0.9717, 0.3418, 0.99, 0.25, 0.9717, 0.1582, 0.9197, 0.08029, 0.8418, 0.02827, 0.75, 0.01, 0.6582, 0.02827, 0.5803, 0.08029, 0.5283, 0.1582, 0.51, 0.25, 0.5283, 0.3418, 0.5803, 0.4197, 0.6582, 0.4717, 0.0625, 0.8287, 0.0625, 0.8937, 0.0, 0.8937, 0.0, 0.8287, 0.125, 0.8287, 0.125, 0.8937, 0.0625, 0.8937, 0.0625, 0.8287, 0.1875, 0.8287, 0.1875, 0.8937, 0.125, 0.8937, 0.125, 0.8287, 0.25, 0.8287, 0.25, 0.8937, 0.1875, 0.8937, 0.1875, 0.8287, 0.3125, 0.8287, 0.3125, 0.8937, 0.25, 0.8937, 0.25, 0.8287, 0.375, 0.8287, 0.375, 0.8937, 0.3125, 0.8937, 0.3125, 0.8287, 0.4375, 0.8287, 0.4375, 0.8937, 0.375, 0.8937, 0.375, 0.8287, 0.5, 0.8287, 0.5, 0.8937, 0.4375, 0.8937, 0.4375, 0.8287, 0.5625, 0.8287, 0.5625, 0.8937, 0.5, 0.8937, 0.5, 0.8287, 0.625, 0.8287, 0.625, 0.8937, 0.5625, 0.8937, 0.5625, 0.8287, 0.6875, 0.8287, 0.6875, 0.8937, 0.625, 0.8937, 0.625, 0.8287, 0.75, 0.8287, 0.75, 0.8937, 0.6875, 0.8937, 0.6875, 0.8287, 0.8125, 0.8287, 0.8125, 0.8937, 0.75, 0.8937, 0.75, 0.8287, 0.875, 0.8287, 0.875, 0.8937, 0.8125, 0.8937, 0.8125, 0.8287, 0.9375, 0.8287, 0.9375, 0.8937, 0.875, 0.8937, 0.875, 0.8287, 1.0, 0.8287, 1.0, 0.8937, 0.9375, 0.8937, 0.9375, 0.8287, 1.0, 0.5, 1.0, 0.5909, 0.9375, 0.5909, 0.9375, 0.5, 0.9375, 0.5, 0.9375, 0.5909, 0.875, 0.5909, 0.875, 0.5, 0.875, 0.5, 0.875, 0.5909, 0.8125, 0.5909, 0.8125, 0.5, 0.8125, 0.5, 0.8125, 0.5909, 0.75, 0.5909, 0.75, 0.5, 0.75, 0.5, 0.75, 0.5909, 0.6875, 0.5909, 0.6875, 0.5, 0.6875, 0.5, 0.6875, 0.5909, 0.625, 0.5909, 0.625, 0.5, 0.625, 0.5, 0.625, 0.5909, 0.5625, 0.5909, 0.5625, 0.5, 0.5625, 0.5, 0.5625, 0.5909, 0.5, 0.5909, 0.5, 0.5, 0.5, 0.5, 0.5, 0.5909, 0.4375, 0.5909, 0.4375, 0.5, 0.4375, 0.5, 0.4375, 0.5909, 0.375, 0.5909, 0.375, 0.5, 0.375, 0.5, 0.375, 0.5909, 0.3125, 0.5909, 0.3125, 0.5, 0.3125, 0.5, 0.3125, 0.5909, 0.25, 0.5909, 0.25, 0.5, 0.25, 0.5, 0.25, 0.5909, 0.1875, 0.5909, 0.1875, 0.5, 0.1875, 0.5, 0.1875, 0.5909, 0.125, 0.5909, 0.125, 0.5, 0.125, 0.5, 0.125, 0.5909, 0.0625, 0.5909, 0.0625, 0.5, 0.0625, 0.5, 0.0625, 0.5909, 0.0, 0.5909, 0.0, 0.5, 1.0, 0.5909, 1.0, 0.6481, 0.9375, 0.6481, 0.9375, 0.5909, 0.9375, 0.5909, 0.9375, 0.6481, 0.875, 0.6481, 0.875, 0.5909, 0.875, 0.5909, 0.875, 0.6481, 0.8125, 0.6481, 0.8125, 0.5909, 0.8125, 0.5909, 0.8125, 0.6481, 0.75, 0.6481, 0.75, 0.5909, 0.75, 0.5909, 0.75, 0.6481, 0.6875, 0.6481, 0.6875, 0.5909, 0.6875, 0.5909, 0.6875, 0.6481, 0.625, 0.6481, 0.625, 0.5909, 0.625, 0.5909, 0.625, 0.6481, 0.5625, 0.6481, 0.5625, 0.5909, 0.5625, 0.5909, 0.5625, 0.6481, 0.5, 0.6481, 0.5, 0.5909, 0.5, 0.5909, 0.5, 0.6481, 0.4375, 0.6481, 0.4375, 0.5909, 0.4375, 0.5909, 0.4375, 0.6481, 0.375, 0.6481, 0.375, 0.5909, 0.375, 0.5909, 0.375, 0.6481, 0.3125, 0.6481, 0.3125, 0.5909, 0.3125, 0.5909, 0.3125, 0.6481, 0.25, 0.6481, 0.25, 0.5909, 0.25, 0.5909, 0.25, 0.6481, 0.1875, 0.6481, 0.1875, 0.5909, 0.1875, 0.5909, 0.1875, 0.6481, 0.125, 0.6481, 0.125, 0.5909, 0.125, 0.5909, 0.125, 0.6481, 0.0625, 0.6481, 0.0625, 0.5909, 0.0625, 0.5909, 0.0625, 0.6481, 0.0, 0.6481, 0.0, 0.5909, 1.0, 0.6481, 1.0, 0.8287, 0.9375, 0.8287, 0.9375, 0.6481, 0.9375, 0.6481, 0.9375, 0.8287, 0.875, 0.8287, 0.875, 0.6481, 0.875, 0.6481, 0.875, 0.8287, 0.8125, 0.8287, 0.8125, 0.6481, 0.8125, 0.6481, 0.8125, 0.8287, 0.75, 0.8287, 0.75, 0.6481, 0.75, 0.6481, 0.75, 0.8287, 0.6875, 0.8287, 0.6875, 0.6481, 0.6875, 0.6481, 0.6875, 0.8287, 0.625, 0.8287, 0.625, 0.6481, 0.625, 0.6481, 0.625, 0.8287, 0.5625, 0.8287, 0.5625, 0.6481, 0.5625, 0.6481, 0.5625, 0.8287, 0.5, 0.8287, 0.5, 0.6481, 0.5, 0.6481, 0.5, 0.8287, 0.4375, 0.8287, 0.4375, 0.6481, 0.4375, 0.6481, 0.4375, 0.8287, 0.375, 0.8287, 0.375, 0.6481, 0.375, 0.6481, 0.375, 0.8287, 0.3125, 0.8287, 0.3125, 0.6481, 0.3125, 0.6481, 0.3125, 0.8287, 0.25, 0.8287, 0.25, 0.6481, 0.25, 0.6481, 0.25, 0.8287, 0.1875, 0.8287, 0.1875, 0.6481, 0.1875, 0.6481, 0.1875, 0.8287, 0.125, 0.8287, 0.125, 0.6481, 0.125, 0.6481, 0.125, 0.8287, 0.0625, 0.8287, 0.0625, 0.6481, 0.0625, 0.6481, 0.0625, 0.8287, 0.0, 0.8287, 0.0, 0.6481])
me_cylinder_005.materials.append(mat_robo)
me_cylinder_005.update()
me_cylinder_006 = bpy.data.meshes.new('Cylinder.006')
me_cylinder_006.from_pydata([(-2.179, -0.2976, 2.542), (-2.179, 0.2976, 2.542), (-2.222, -0.2976, 2.531), (-2.222, 0.2976, 2.531), (-2.259, -0.2976, 2.497), (-2.259, 0.2976, 2.497), (-2.284, -0.2976, 2.448), (-2.284, 0.2976, 2.448), (-2.292, -0.2976, 2.389), (-2.292, 0.2976, 2.389), (-2.284, -0.2976, 2.33), (-2.284, 0.2976, 2.33), (-2.259, -0.2976, 2.28), (-2.259, 0.2976, 2.28), (-2.222, -0.2976, 2.247), (-2.222, 0.2976, 2.247), (-2.179, -0.2976, 2.235), (-2.179, 0.2976, 2.235), (-2.136, -0.2976, 2.247), (-2.136, 0.2976, 2.247), (-2.099, -0.2976, 2.28), (-2.099, 0.2976, 2.28), (-2.074, -0.2976, 2.33), (-2.074, 0.2976, 2.33), (-2.066, -0.2976, 2.389), (-2.066, 0.2976, 2.389), (-2.074, -0.2976, 2.448), (-2.074, 0.2976, 2.448), (-2.099, -0.2976, 2.497), (-2.099, 0.2976, 2.497), (-2.136, -0.2976, 2.531), (-2.136, 0.2976, 2.531), (-2.179, -0.4552, 2.678), (-2.261, -0.4552, 2.656), (-2.261, 0.4552, 2.656), (-2.179, 0.4552, 2.678), (-2.33, -0.4552, 2.594), (-2.33, 0.4552, 2.594), (-2.377, -0.4552, 2.5), (-2.377, 0.4552, 2.5), (-2.393, -0.4552, 2.389), (-2.393, 0.4552, 2.389), (-2.377, -0.4552, 2.278), (-2.377, 0.4552, 2.278), (-2.33, -0.4552, 2.184), (-2.33, 0.4552, 2.184), (-2.261, -0.4552, 2.121), (-2.261, 0.4552, 2.121), (-2.179, -0.4552, 2.099), (-2.179, 0.4552, 2.099), (-2.097, -0.4552, 2.121), (-2.097, 0.4552, 2.121), (-2.028, -0.4552, 2.184), (-2.028, 0.4552, 2.184), (-1.981, -0.4552, 2.278), (-1.981, 0.4552, 2.278), (-1.965, -0.4552, 2.389), (-1.965, 0.4552, 2.389), (-1.981, -0.4552, 2.5), (-1.981, 0.4552, 2.5), (-2.028, -0.4552, 2.594), (-2.028, 0.4552, 2.594), (-2.097, -0.4552, 2.656), (-2.097, 0.4552, 2.656), (-2.179, -0.7189, 2.678), (-2.261, -0.7189, 2.656), (-2.261, 0.7189, 2.656), (-2.179, 0.7189, 2.678), (-2.33, -0.7189, 2.594), (-2.33, 0.7189, 2.594), (-2.377, -0.7189, 2.5), (-2.377, 0.7189, 2.5), (-2.393, -0.7189, 2.389), (-2.393, 0.7189, 2.389), (-2.377, -0.7189, 2.278), (-2.377, 0.7189, 2.278), (-2.33, -0.7189, 2.184), (-2.33, 0.7189, 2.184), (-2.261, -0.7189, 2.121), (-2.261, 0.7189, 2.121), (-2.179, -0.7189, 2.099), (-2.179, 0.7189, 2.099), (-2.097, -0.7189, 2.121), (-2.097, 0.7189, 2.121), (-2.028, -0.7189, 2.184), (-2.028, 0.7189, 2.184), (-1.981, -0.7189, 2.278), (-1.981, 0.7189, 2.278), (-1.965, -0.7189, 2.389), (-1.965, 0.7189, 2.389), (-1.981, -0.7189, 2.5), (-1.981, 0.7189, 2.5), (-2.028, -0.7189, 2.594), (-2.028, 0.7189, 2.594), (-2.097, -0.7189, 2.656), (-2.097, 0.7189, 2.656), (-2.179, -0.8121, 2.561), (-2.228, -0.8121, 2.548), (-2.228, 0.8121, 2.548), (-2.179, 0.8121, 2.561), (-2.269, -0.8121, 2.511), (-2.269, 0.8121, 2.511), (-2.296, -0.8121, 2.455), (-2.296, 0.8121, 2.455), (-2.306, -0.8121, 2.389), (-2.306, 0.8121, 2.389), (-2.296, -0.8121, 2.323), (-2.296, 0.8121, 2.323), (-2.269, -0.8121, 2.267), (-2.269, 0.8121, 2.267), (-2.228, -0.8121, 2.23), (-2.228, 0.8121, 2.23), (-2.179, -0.8121, 2.217), (-2.179, 0.8121, 2.217), (-2.13, -0.8121, 2.23), (-2.13, 0.8121, 2.23), (-2.089, -0.8121, 2.267), (-2.089, 0.8121, 2.267), (-2.062, -0.8121, 2.323), (-2.062, 0.8121, 2.323), (-2.052, -0.8121, 2.389), (-2.052, 0.8121, 2.389), (-2.062, -0.8121, 2.455), (-2.062, 0.8121, 2.455), (-2.089, -0.8121, 2.511), (-2.089, 0.8121, 2.511), (-2.13, -0.8121, 2.548), (-2.13, 0.8121, 2.548)], [], [(0, 1, 3, 2), (2, 3, 5, 4), (4, 5, 7, 6), (6, 7, 9, 8), (8, 9, 11, 10), (10, 11, 13, 12), (12, 13, 15, 14), (14, 15, 17, 16), (16, 17, 19, 18), (18, 19, 21, 20), (20, 21, 23, 22), (22, 23, 25, 24), (24, 25, 27, 26), (26, 27, 29, 28), (19, 17, 49, 51), (28, 29, 31, 30), (30, 31, 1, 0), (16, 18, 50, 48), (36, 38, 70, 68), (51, 49, 81, 83), (8, 10, 42, 40), (26, 28, 60, 58), (0, 2, 33, 32), (11, 9, 41, 43), (29, 27, 59, 61), (3, 1, 35, 34), (18, 20, 52, 50), (21, 19, 51, 53), (10, 12, 44, 42), (28, 30, 62, 60), (13, 11, 43, 45), (31, 29, 61, 63), (2, 4, 36, 33), (20, 22, 54, 52), (5, 3, 34, 37), (23, 21, 53, 55), (12, 14, 46, 44), (30, 0, 32, 62), (15, 13, 45, 47), (1, 31, 63, 35), (4, 6, 38, 36), (22, 24, 56, 54), (7, 5, 37, 39), (25, 23, 55, 57), (14, 16, 48, 46), (17, 15, 47, 49), (6, 8, 40, 38), (24, 26, 58, 56), (9, 7, 39, 41), (27, 25, 57, 59), (73, 71, 103, 105), (84, 86, 118, 116), (35, 63, 95, 67), (50, 52, 84, 82), (39, 37, 69, 71), (53, 51, 83, 85), (38, 40, 72, 70), (52, 54, 86, 84), (41, 39, 71, 73), (55, 53, 85, 87), (40, 42, 74, 72), (54, 56, 88, 86), (43, 41, 73, 75), (57, 55, 87, 89), (42, 44, 76, 74), (56, 58, 90, 88), (45, 43, 75, 77), (59, 57, 89, 91), (44, 46, 78, 76), (58, 60, 92, 90), (47, 45, 77, 79), (32, 33, 65, 64), (61, 59, 91, 93), (46, 48, 80, 78), (34, 35, 67, 66), (60, 62, 94, 92), (49, 47, 79, 81), (33, 36, 68, 65), (63, 61, 93, 95), (48, 50, 82, 80), (37, 34, 66, 69), (62, 32, 64, 94), (98, 99, 127, 125, 123, 121, 119, 117, 115, 113, 111, 109, 107, 105, 103, 101), (96, 97, 100, 102, 104, 106, 108, 110, 112, 114, 116, 118, 120, 122, 124, 126), (87, 85, 117, 119), (72, 74, 106, 104), (86, 88, 120, 118), (75, 73, 105, 107), (89, 87, 119, 121), (74, 76, 108, 106), (88, 90, 122, 120), (77, 75, 107, 109), (91, 89, 121, 123), (76, 78, 110, 108), (90, 92, 124, 122), (79, 77, 109, 111), (64, 65, 97, 96), (93, 91, 123, 125), (78, 80, 112, 110), (66, 67, 99, 98), (92, 94, 126, 124), (81, 79, 111, 113), (65, 68, 100, 97), (95, 93, 125, 127), (80, 82, 114, 112), (69, 66, 98, 101), (94, 64, 96, 126), (83, 81, 113, 115), (68, 70, 102, 100), (67, 95, 127, 99), (82, 84, 116, 114), (71, 69, 101, 103), (85, 83, 115, 117), (70, 72, 104, 102)])
me_cylinder_006.polygons.foreach_set('use_smooth', [True] * 114)
_uv = me_cylinder_006.uv_layers.new(name='UVMap')
_uv.uv.foreach_set('vector', [1.0, 0.5, 1.0, 1.0, 0.9375, 1.0, 0.9375, 0.5, 0.9375, 0.5, 0.9375, 1.0, 0.875, 1.0, 0.875, 0.5, 0.875, 0.5, 0.875, 1.0, 0.8125, 1.0, 0.8125, 0.5, 0.8125, 0.5, 0.8125, 1.0, 0.75, 1.0, 0.75, 0.5, 0.75, 0.5, 0.75, 1.0, 0.6875, 1.0, 0.6875, 0.5, 0.6875, 0.5, 0.6875, 1.0, 0.625, 1.0, 0.625, 0.5, 0.625, 0.5, 0.625, 1.0, 0.5625, 1.0, 0.5625, 0.5, 0.5625, 0.5, 0.5625, 1.0, 0.5, 1.0, 0.5, 0.5, 0.5, 0.5, 0.5, 1.0, 0.4375, 1.0, 0.4375, 0.5, 0.4375, 0.5, 0.4375, 1.0, 0.375, 1.0, 0.375, 0.5, 0.375, 0.5, 0.375, 1.0, 0.3125, 1.0, 0.3125, 0.5, 0.3125, 0.5, 0.3125, 1.0, 0.25, 1.0, 0.25, 0.5, 0.25, 0.5, 0.25, 1.0, 0.1875, 1.0, 0.1875, 0.5, 0.1875, 0.5, 0.1875, 1.0, 0.125, 1.0, 0.125, 0.5, 0.4375, 1.0, 0.5, 1.0, 0.5, 1.0, 0.4375, 1.0, 0.125, 0.5, 0.125, 1.0, 0.0625, 1.0, 0.0625, 0.5, 0.0625, 0.5, 0.0625, 1.0, 0.0, 1.0, 0.0, 0.5, 0.5, 0.5, 0.4375, 0.5, 0.4375, 0.5, 0.5, 0.5, 0.875, 0.5, 0.8125, 0.5, 0.8125, 0.5, 0.875, 0.5, 0.4375, 1.0, 0.5, 1.0, 0.5, 1.0, 0.4375, 1.0, 0.75, 0.5, 0.6875, 0.5, 0.6875, 0.5, 0.75, 0.5, 0.1875, 0.5, 0.125, 0.5, 0.125, 0.5, 0.1875, 0.5, 1.0, 0.5, 0.9375, 0.5, 0.9375, 0.5, 1.0, 0.5, 0.6875, 1.0, 0.75, 1.0, 0.75, 1.0, 0.6875, 1.0, 0.125, 1.0, 0.1875, 1.0, 0.1875, 1.0, 0.125, 1.0, 0.9375, 1.0, 1.0, 1.0, 1.0, 1.0, 0.9375, 1.0, 0.4375, 0.5, 0.375, 0.5, 0.375, 0.5, 0.4375, 0.5, 0.375, 1.0, 0.4375, 1.0, 0.4375, 1.0, 0.375, 1.0, 0.6875, 0.5, 0.625, 0.5, 0.625, 0.5, 0.6875, 0.5, 0.125, 0.5, 0.0625, 0.5, 0.0625, 0.5, 0.125, 0.5, 0.625, 1.0, 0.6875, 1.0, 0.6875, 1.0, 0.625, 1.0, 0.0625, 1.0, 0.125, 1.0, 0.125, 1.0, 0.0625, 1.0, 0.9375, 0.5, 0.875, 0.5, 0.875, 0.5, 0.9375, 0.5, 0.375, 0.5, 0.3125, 0.5, 0.3125, 0.5, 0.375, 0.5, 0.875, 1.0, 0.9375, 1.0, 0.9375, 1.0, 0.875, 1.0, 0.3125, 1.0, 0.375, 1.0, 0.375, 1.0, 0.3125, 1.0, 0.625, 0.5, 0.5625, 0.5, 0.5625, 0.5, 0.625, 0.5, 0.0625, 0.5, 0.0, 0.5, 0.0, 0.5, 0.0625, 0.5, 0.5625, 1.0, 0.625, 1.0, 0.625, 1.0, 0.5625, 1.0, 0.0, 1.0, 0.0625, 1.0, 0.0625, 1.0, 0.0, 1.0, 0.875, 0.5, 0.8125, 0.5, 0.8125, 0.5, 0.875, 0.5, 0.3125, 0.5, 0.25, 0.5, 0.25, 0.5, 0.3125, 0.5, 0.8125, 1.0, 0.875, 1.0, 0.875, 1.0, 0.8125, 1.0, 0.25, 1.0, 0.3125, 1.0, 0.3125, 1.0, 0.25, 1.0, 0.5625, 0.5, 0.5, 0.5, 0.5, 0.5, 0.5625, 0.5, 0.5, 1.0, 0.5625, 1.0, 0.5625, 1.0, 0.5, 1.0, 0.8125, 0.5, 0.75, 0.5, 0.75, 0.5, 0.8125, 0.5, 0.25, 0.5, 0.1875, 0.5, 0.1875, 0.5, 0.25, 0.5, 0.75, 1.0, 0.8125, 1.0, 0.8125, 1.0, 0.75, 1.0, 0.1875, 1.0, 0.25, 1.0, 0.25, 1.0, 0.1875, 1.0, 0.75, 1.0, 0.8125, 1.0, 0.8125, 1.0, 0.75, 1.0, 0.375, 0.5, 0.3125, 0.5, 0.3125, 0.5, 0.375, 0.5, 0.0, 1.0, 0.0625, 1.0, 0.0625, 1.0, 0.0, 1.0, 0.4375, 0.5, 0.375, 0.5, 0.375, 0.5, 0.4375, 0.5, 0.8125, 1.0, 0.875, 1.0, 0.875, 1.0, 0.8125, 1.0, 0.375, 1.0, 0.4375, 1.0, 0.4375, 1.0, 0.375, 1.0, 0.8125, 0.5, 0.75, 0.5, 0.75, 0.5, 0.8125, 0.5, 0.375, 0.5, 0.3125, 0.5, 0.3125, 0.5, 0.375, 0.5, 0.75, 1.0, 0.8125, 1.0, 0.8125, 1.0, 0.75, 1.0, 0.3125, 1.0, 0.375, 1.0, 0.375, 1.0, 0.3125, 1.0, 0.75, 0.5, 0.6875, 0.5, 0.6875, 0.5, 0.75, 0.5, 0.3125, 0.5, 0.25, 0.5, 0.25, 0.5, 0.3125, 0.5, 0.6875, 1.0, 0.75, 1.0, 0.75, 1.0, 0.6875, 1.0, 0.25, 1.0, 0.3125, 1.0, 0.3125, 1.0, 0.25, 1.0, 0.6875, 0.5, 0.625, 0.5, 0.625, 0.5, 0.6875, 0.5, 0.25, 0.5, 0.1875, 0.5, 0.1875, 0.5, 0.25, 0.5, 0.625, 1.0, 0.6875, 1.0, 0.6875, 1.0, 0.625, 1.0, 0.1875, 1.0, 0.25, 1.0, 0.25, 1.0, 0.1875, 1.0, 0.625, 0.5, 0.5625, 0.5, 0.5625, 0.5, 0.625, 0.5, 0.1875, 0.5, 0.125, 0.5, 0.125, 0.5, 0.1875, 0.5, 0.5625, 1.0, 0.625, 1.0, 0.625, 1.0, 0.5625, 1.0, 1.0, 0.5, 0.9375, 0.5, 0.9375, 0.5, 1.0, 0.5, 0.125, 1.0, 0.1875, 1.0, 0.1875, 1.0, 0.125, 1.0, 0.5625, 0.5, 0.5, 0.5, 0.5, 0.5, 0.5625, 0.5, 0.9375, 1.0, 1.0, 1.0, 1.0, 1.0, 0.9375, 1.0, 0.125, 0.5, 0.0625, 0.5, 0.0625, 0.5, 0.125, 0.5, 0.5, 1.0, 0.5625, 1.0, 0.5625, 1.0, 0.5, 1.0, 0.9375, 0.5, 0.875, 0.5, 0.875, 0.5, 0.9375, 0.5, 0.0625, 1.0, 0.125, 1.0, 0.125, 1.0, 0.0625, 1.0, 0.5, 0.5, 0.4375, 0.5, 0.4375, 0.5, 0.5, 0.5, 0.875, 1.0, 0.9375, 1.0, 0.9375, 1.0, 0.875, 1.0, 0.0625, 0.5, 0.0, 0.5, 0.0, 0.5, 0.0625, 0.5, 0.3418, 0.4717, 0.25, 0.49, 0.1582, 0.4717, 0.08029, 0.4197, 0.02827, 0.3418, 0.01, 0.25, 0.02827, 0.1582, 0.08029, 0.08029, 0.1582, 0.02827, 0.25, 0.01, 0.3418, 0.02827, 0.4197, 0.08029, 0.4717, 0.1582, 0.49, 0.25, 0.4717, 0.3418, 0.4197, 0.4197, 0.75, 0.49, 0.8418, 0.4717, 0.9197, 0.4197, 0.9717, 0.3418, 0.99, 0.25, 0.9717, 0.1582, 0.9197, 0.08029, 0.8418, 0.02827, 0.75, 0.01, 0.6582, 0.02827, 0.5803, 0.08029, 0.5283, 0.1582, 0.51, 0.25, 0.5283, 0.3418, 0.5803, 0.4197, 0.6582, 0.4717, 0.3125, 1.0, 0.375, 1.0, 0.375, 1.0, 0.3125, 1.0, 0.75, 0.5, 0.6875, 0.5, 0.6875, 0.5, 0.75, 0.5, 0.3125, 0.5, 0.25, 0.5, 0.25, 0.5, 0.3125, 0.5, 0.6875, 1.0, 0.75, 1.0, 0.75, 1.0, 0.6875, 1.0, 0.25, 1.0, 0.3125, 1.0, 0.3125, 1.0, 0.25, 1.0, 0.6875, 0.5, 0.625, 0.5, 0.625, 0.5, 0.6875, 0.5, 0.25, 0.5, 0.1875, 0.5, 0.1875, 0.5, 0.25, 0.5, 0.625, 1.0, 0.6875, 1.0, 0.6875, 1.0, 0.625, 1.0, 0.1875, 1.0, 0.25, 1.0, 0.25, 1.0, 0.1875, 1.0, 0.625, 0.5, 0.5625, 0.5, 0.5625, 0.5, 0.625, 0.5, 0.1875, 0.5, 0.125, 0.5, 0.125, 0.5, 0.1875, 0.5, 0.5625, 1.0, 0.625, 1.0, 0.625, 1.0, 0.5625, 1.0, 1.0, 0.5, 0.9375, 0.5, 0.9375, 0.5, 1.0, 0.5, 0.125, 1.0, 0.1875, 1.0, 0.1875, 1.0, 0.125, 1.0, 0.5625, 0.5, 0.5, 0.5, 0.5, 0.5, 0.5625, 0.5, 0.9375, 1.0, 1.0, 1.0, 1.0, 1.0, 0.9375, 1.0, 0.125, 0.5, 0.0625, 0.5, 0.0625, 0.5, 0.125, 0.5, 0.5, 1.0, 0.5625, 1.0, 0.5625, 1.0, 0.5, 1.0, 0.9375, 0.5, 0.875, 0.5, 0.875, 0.5, 0.9375, 0.5, 0.0625, 1.0, 0.125, 1.0, 0.125, 1.0, 0.0625, 1.0, 0.5, 0.5, 0.4375, 0.5, 0.4375, 0.5, 0.5, 0.5, 0.875, 1.0, 0.9375, 1.0, 0.9375, 1.0, 0.875, 1.0, 0.0625, 0.5, 0.0, 0.5, 0.0, 0.5, 0.0625, 0.5, 0.4375, 1.0, 0.5, 1.0, 0.5, 1.0, 0.4375, 1.0, 0.875, 0.5, 0.8125, 0.5, 0.8125, 0.5, 0.875, 0.5, 0.0, 1.0, 0.0625, 1.0, 0.0625, 1.0, 0.0, 1.0, 0.4375, 0.5, 0.375, 0.5, 0.375, 0.5, 0.4375, 0.5, 0.8125, 1.0, 0.875, 1.0, 0.875, 1.0, 0.8125, 1.0, 0.375, 1.0, 0.4375, 1.0, 0.4375, 1.0, 0.375, 1.0, 0.8125, 0.5, 0.75, 0.5, 0.75, 0.5, 0.8125, 0.5])
me_cylinder_006.materials.append(mat_robo)
me_cylinder_006.update()
me_cylinder_007 = bpy.data.meshes.new('Cylinder.007')
me_cylinder_007.from_pydata([(-0.2492, 0.08577, 0.004915), (-0.2492, 0.08577, 0.8694), (-0.2039, 0.07924, 0.004915), (-0.2039, 0.07924, 0.8694), (-0.1654, 0.06065, 0.004915), (-0.1654, 0.06065, 0.8694), (-0.1397, 0.03282, 0.004915), (-0.1397, 0.03282, 0.8694), (-0.1307, 0.0, 0.004915), (-0.1307, 0.0, 0.8694), (-0.1397, -0.03282, 0.004915), (-0.1397, -0.03282, 0.8694), (-0.1654, -0.06065, 0.004915), (-0.1654, -0.06065, 0.8694), (-0.2039, -0.07924, 0.004915), (-0.2039, -0.07924, 0.8694), (-0.2492, -0.08577, 0.004915), (-0.2492, -0.08577, 0.8694), (-0.2946, -0.07924, 0.004915), (-0.2946, -0.07924, 0.8694), (-0.3331, -0.06065, 0.004915), (-0.3331, -0.06065, 0.8694), (-0.3588, -0.03282, 0.004915), (-0.3588, -0.03282, 0.8694), (-0.3678, 0.0, 0.004915), (-0.3678, 0.0, 0.8694), (-0.3588, 0.03282, 0.004915), (-0.3588, 0.03282, 0.8694), (-0.3331, 0.06065, 0.004915), (-0.3331, 0.06065, 0.8694), (-0.2946, 0.07924, 0.004915), (-0.2946, 0.07924, 0.8694), (-0.2492, 0.08577, 0.5385), (-0.2039, 0.07924, 0.5385), (-0.1654, 0.06065, 0.5385), (-0.1397, 0.03282, 0.5385), (-0.1307, 0.0, 0.5385), (-0.1397, -0.03282, 0.5385), (-0.1654, -0.06065, 0.5385), (-0.2039, -0.07924, 0.5385), (-0.2492, -0.08577, 0.5385), (-0.2946, -0.07924, 0.5385), (-0.3331, -0.06065, 0.5385), (-0.3588, -0.03282, 0.5385), (-0.3678, 0.0, 0.5385), (-0.3588, 0.03282, 0.5385), (-0.3331, 0.06065, 0.5385), (-0.2946, 0.07924, 0.5385), (-0.1816, 0.1182, 0.4463), (-0.1242, 0.09047, 0.4463), (-0.08586, 0.04896, 0.4463), (-0.0724, -4.579e-10, 0.4463), (-0.08586, -0.04896, 0.4463), (-0.1242, -0.09047, 0.4463), (-0.1816, -0.1182, 0.4463), (-0.2492, -0.1279, 0.4463), (-0.3169, -0.1182, 0.4463), (-0.3743, -0.09047, 0.4463), (-0.4126, -0.04896, 0.4463), (-0.4261, -4.579e-10, 0.4463), (-0.4126, 0.04896, 0.4463), (-0.3743, 0.09047, 0.4463), (-0.3169, 0.1182, 0.4463), (-0.2492, 0.1279, 0.4463), (-0.2039, 0.07924, 0.3748), (-0.1654, 0.06065, 0.3748), (-0.1397, 0.03282, 0.3748), (-0.1307, 0.0, 0.3748), (-0.1397, -0.03282, 0.3748), (-0.1654, -0.06065, 0.3748), (-0.2039, -0.07924, 0.3748), (-0.2492, -0.08577, 0.3748), (-0.2946, -0.07924, 0.3748), (-0.3331, -0.06065, 0.3748), (-0.3588, -0.03282, 0.3748), (-0.3678, 0.0, 0.3748), (-0.3588, 0.03282, 0.3748), (-0.3331, 0.06065, 0.3748), (-0.2946, 0.07924, 0.3748), (-0.2492, 0.08577, 0.3748)], [], [(32, 1, 3, 33), (33, 3, 5, 34), (34, 5, 7, 35), (35, 7, 9, 36), (36, 9, 11, 37), (37, 11, 13, 38), (38, 13, 15, 39), (39, 15, 17, 40), (40, 17, 19, 41), (41, 19, 21, 42), (42, 21, 23, 43), (43, 23, 25, 44), (44, 25, 27, 45), (45, 27, 29, 46), (3, 1, 31, 29, 27, 25, 23, 21, 19, 17, 15, 13, 11, 9, 7, 5), (46, 29, 31, 47), (47, 31, 1, 32), (0, 2, 4, 6, 8, 10, 12, 14, 16, 18, 20, 22, 24, 26, 28, 30), (62, 47, 32, 63), (61, 46, 47, 62), (60, 45, 46, 61), (59, 44, 45, 60), (58, 43, 44, 59), (57, 42, 43, 58), (56, 41, 42, 57), (55, 40, 41, 56), (54, 39, 40, 55), (53, 38, 39, 54), (52, 37, 38, 53), (51, 36, 37, 52), (50, 35, 36, 51), (49, 34, 35, 50), (48, 33, 34, 49), (63, 32, 33, 48), (79, 63, 48, 64), (64, 48, 49, 65), (65, 49, 50, 66), (66, 50, 51, 67), (67, 51, 52, 68), (68, 52, 53, 69), (69, 53, 54, 70), (70, 54, 55, 71), (71, 55, 56, 72), (72, 56, 57, 73), (73, 57, 58, 74), (74, 58, 59, 75), (75, 59, 60, 76), (76, 60, 61, 77), (77, 61, 62, 78), (78, 62, 63, 79), (30, 78, 79, 0), (28, 77, 78, 30), (26, 76, 77, 28), (24, 75, 76, 26), (22, 74, 75, 24), (20, 73, 74, 22), (18, 72, 73, 20), (16, 71, 72, 18), (14, 70, 71, 16), (12, 69, 70, 14), (10, 68, 69, 12), (8, 67, 68, 10), (6, 66, 67, 8), (4, 65, 66, 6), (2, 64, 65, 4), (0, 79, 64, 2)])
me_cylinder_007.polygons.foreach_set('use_smooth', [True] * 66)
_uv = me_cylinder_007.uv_layers.new(name='UVMap')
_uv.uv.foreach_set('vector', [1.0, 0.8086, 1.0, 1.0, 0.9375, 1.0, 0.9375, 0.8086, 0.9375, 0.8086, 0.9375, 1.0, 0.875, 1.0, 0.875, 0.8086, 0.875, 0.8086, 0.875, 1.0, 0.8125, 1.0, 0.8125, 0.8086, 0.8125, 0.8086, 0.8125, 1.0, 0.75, 1.0, 0.75, 0.8086, 0.75, 0.8086, 0.75, 1.0, 0.6875, 1.0, 0.6875, 0.8086, 0.6875, 0.8086, 0.6875, 1.0, 0.625, 1.0, 0.625, 0.8086, 0.625, 0.8086, 0.625, 1.0, 0.5625, 1.0, 0.5625, 0.8086, 0.5625, 0.8086, 0.5625, 1.0, 0.5, 1.0, 0.5, 0.8086, 0.5, 0.8086, 0.5, 1.0, 0.4375, 1.0, 0.4375, 0.8086, 0.4375, 0.8086, 0.4375, 1.0, 0.375, 1.0, 0.375, 0.8086, 0.375, 0.8086, 0.375, 1.0, 0.3125, 1.0, 0.3125, 0.8086, 0.3125, 0.8086, 0.3125, 1.0, 0.25, 1.0, 0.25, 0.8086, 0.25, 0.8086, 0.25, 1.0, 0.1875, 1.0, 0.1875, 0.8086, 0.1875, 0.8086, 0.1875, 1.0, 0.125, 1.0, 0.125, 0.8086, 0.3418, 0.4717, 0.25, 0.49, 0.1582, 0.4717, 0.08029, 0.4197, 0.02827, 0.3418, 0.01, 0.25, 0.02827, 0.1582, 0.08029, 0.08029, 0.1582, 0.02827, 0.25, 0.01, 0.3418, 0.02827, 0.4197, 0.08029, 0.4717, 0.1582, 0.49, 0.25, 0.4717, 0.3418, 0.4197, 0.4197, 0.125, 0.8086, 0.125, 1.0, 0.0625, 1.0, 0.0625, 0.8086, 0.0625, 0.8086, 0.0625, 1.0, 0.0, 1.0, 0.0, 0.8086, 0.75, 0.49, 0.8418, 0.4717, 0.9197, 0.4197, 0.9717, 0.3418, 0.99, 0.25, 0.9717, 0.1582, 0.9197, 0.08029, 0.8418, 0.02827, 0.75, 0.01, 0.6582, 0.02827, 0.5803, 0.08029, 0.5283, 0.1582, 0.51, 0.25, 0.5283, 0.3418, 0.5803, 0.4197, 0.6582, 0.4717, 0.0625, 0.7553, 0.0625, 0.8086, 0.0, 0.8086, 0.0, 0.7553, 0.125, 0.7553, 0.125, 0.8086, 0.0625, 0.8086, 0.0625, 0.7553, 0.1875, 0.7553, 0.1875, 0.8086, 0.125, 0.8086, 0.125, 0.7553, 0.25, 0.7553, 0.25, 0.8086, 0.1875, 0.8086, 0.1875, 0.7553, 0.3125, 0.7553, 0.3125, 0.8086, 0.25, 0.8086, 0.25, 0.7553, 0.375, 0.7553, 0.375, 0.8086, 0.3125, 0.8086, 0.3125, 0.7553, 0.4375, 0.7553, 0.4375, 0.8086, 0.375, 0.8086, 0.375, 0.7553, 0.5, 0.7553, 0.5, 0.8086, 0.4375, 0.8086, 0.4375, 0.7553, 0.5625, 0.7553, 0.5625, 0.8086, 0.5, 0.8086, 0.5, 0.7553, 0.625, 0.7553, 0.625, 0.8086, 0.5625, 0.8086, 0.5625, 0.7553, 0.6875, 0.7553, 0.6875, 0.8086, 0.625, 0.8086, 0.625, 0.7553, 0.75, 0.7553, 0.75, 0.8086, 0.6875, 0.8086, 0.6875, 0.7553, 0.8125, 0.7553, 0.8125, 0.8086, 0.75, 0.8086, 0.75, 0.7553, 0.875, 0.7553, 0.875, 0.8086, 0.8125, 0.8086, 0.8125, 0.7553, 0.9375, 0.7553, 0.9375, 0.8086, 0.875, 0.8086, 0.875, 0.7553, 1.0, 0.7553, 1.0, 0.8086, 0.9375, 0.8086, 0.9375, 0.7553, 1.0, 0.7139, 1.0, 0.7553, 0.9375, 0.7553, 0.9375, 0.7139, 0.9375, 0.7139, 0.9375, 0.7553, 0.875, 0.7553, 0.875, 0.7139, 0.875, 0.7139, 0.875, 0.7553, 0.8125, 0.7553, 0.8125, 0.7139, 0.8125, 0.7139, 0.8125, 0.7553, 0.75, 0.7553, 0.75, 0.7139, 0.75, 0.7139, 0.75, 0.7553, 0.6875, 0.7553, 0.6875, 0.7139, 0.6875, 0.7139, 0.6875, 0.7553, 0.625, 0.7553, 0.625, 0.7139, 0.625, 0.7139, 0.625, 0.7553, 0.5625, 0.7553, 0.5625, 0.7139, 0.5625, 0.7139, 0.5625, 0.7553, 0.5, 0.7553, 0.5, 0.7139, 0.5, 0.7139, 0.5, 0.7553, 0.4375, 0.7553, 0.4375, 0.7139, 0.4375, 0.7139, 0.4375, 0.7553, 0.375, 0.7553, 0.375, 0.7139, 0.375, 0.7139, 0.375, 0.7553, 0.3125, 0.7553, 0.3125, 0.7139, 0.3125, 0.7139, 0.3125, 0.7553, 0.25, 0.7553, 0.25, 0.7139, 0.25, 0.7139, 0.25, 0.7553, 0.1875, 0.7553, 0.1875, 0.7139, 0.1875, 0.7139, 0.1875, 0.7553, 0.125, 0.7553, 0.125, 0.7139, 0.125, 0.7139, 0.125, 0.7553, 0.0625, 0.7553, 0.0625, 0.7139, 0.0625, 0.7139, 0.0625, 0.7553, 0.0, 0.7553, 0.0, 0.7139, 0.0625, 0.5, 0.0625, 0.7139, 0.0, 0.7139, 0.0, 0.5, 0.125, 0.5, 0.125, 0.7139, 0.0625, 0.7139, 0.0625, 0.5, 0.1875, 0.5, 0.1875, 0.7139, 0.125, 0.7139, 0.125, 0.5, 0.25, 0.5, 0.25, 0.7139, 0.1875, 0.7139, 0.1875, 0.5, 0.3125, 0.5, 0.3125, 0.7139, 0.25, 0.7139, 0.25, 0.5, 0.375, 0.5, 0.375, 0.7139, 0.3125, 0.7139, 0.3125, 0.5, 0.4375, 0.5, 0.4375, 0.7139, 0.375, 0.7139, 0.375, 0.5, 0.5, 0.5, 0.5, 0.7139, 0.4375, 0.7139, 0.4375, 0.5, 0.5625, 0.5, 0.5625, 0.7139, 0.5, 0.7139, 0.5, 0.5, 0.625, 0.5, 0.625, 0.7139, 0.5625, 0.7139, 0.5625, 0.5, 0.6875, 0.5, 0.6875, 0.7139, 0.625, 0.7139, 0.625, 0.5, 0.75, 0.5, 0.75, 0.7139, 0.6875, 0.7139, 0.6875, 0.5, 0.8125, 0.5, 0.8125, 0.7139, 0.75, 0.7139, 0.75, 0.5, 0.875, 0.5, 0.875, 0.7139, 0.8125, 0.7139, 0.8125, 0.5, 0.9375, 0.5, 0.9375, 0.7139, 0.875, 0.7139, 0.875, 0.5, 1.0, 0.5, 1.0, 0.7139, 0.9375, 0.7139, 0.9375, 0.5])
me_cylinder_007.materials.append(mat_robo)
me_cylinder_007.update()
me_cube_001 = bpy.data.meshes.new('Cube.001')
me_cube_001.from_pydata([(-1.0, -1.0, -1.0), (-1.0, -1.0, 1.0), (-1.0, 1.0, -1.0), (-1.0, 1.0, 1.0), (1.0, -1.0, -1.0), (1.0, -1.0, 1.0), (1.0, 1.0, -1.0), (1.0, 1.0, 1.0)], [], [(0, 1, 3, 2), (2, 3, 7, 6), (6, 7, 5, 4), (4, 5, 1, 0), (2, 6, 4, 0), (7, 3, 1, 5)])
me_cube_001.polygons.foreach_set('use_smooth', [True] * 6)
_uv = me_cube_001.uv_layers.new(name='UVMap')
_uv.uv.foreach_set('vector', [0.375, 0.0, 0.625, 0.0, 0.625, 0.25, 0.375, 0.25, 0.375, 0.25, 0.625, 0.25, 0.625, 0.5, 0.375, 0.5, 0.375, 0.5, 0.625, 0.5, 0.625, 0.75, 0.375, 0.75, 0.375, 0.75, 0.625, 0.75, 0.625, 1.0, 0.375, 1.0, 0.125, 0.5, 0.375, 0.5, 0.375, 0.75, 0.125, 0.75, 0.625, 0.5, 0.875, 0.5, 0.875, 0.75, 0.625, 0.75])
me_cube_001.materials.append(mat_box)
me_cube_001.update()
me_cylinder_008 = bpy.data.meshes.new('Cylinder.008')
me_cylinder_008.from_pydata([(0.0, 1.0, -1.0), (0.0, 1.0, 1.0), (0.3827, 0.9239, -1.0), (0.3827, 0.9239, 1.0), (0.7071, 0.7071, -1.0), (0.7071, 0.7071, 1.0), (0.9239, 0.3827, -1.0), (0.9239, 0.3827, 1.0), (1.0, 0.0, -1.0), (1.0, 0.0, 1.0), (0.9239, -0.3827, -1.0), (0.9239, -0.3827, 1.0), (0.7071, -0.7071, -1.0), (0.7071, -0.7071, 1.0), (0.3827, -0.9239, -1.0), (0.3827, -0.9239, 1.0), (0.0, -1.0, -1.0), (0.0, -1.0, 1.0), (-0.3827, -0.9239, -1.0), (-0.3827, -0.9239, 1.0), (-0.7071, -0.7071, -1.0), (-0.7071, -0.7071, 1.0), (-0.9239, -0.3827, -1.0), (-0.9239, -0.3827, 1.0), (-1.0, 0.0, -1.0), (-1.0, 0.0, 1.0), (-0.9239, 0.3827, -1.0), (-0.9239, 0.3827, 1.0), (-0.7071, 0.7071, -1.0), (-0.7071, 0.7071, 1.0), (-0.3827, 0.9239, -1.0), (-0.3827, 0.9239, 1.0), (0.0, 1.0, -0.5), (0.0, 1.0, 0.0), (0.0, 1.0, 0.5), (0.3827, 0.9239, 0.5), (0.3827, 0.9239, 0.0), (0.3827, 0.9239, -0.5), (0.7071, 0.7071, 0.5), (0.7071, 0.7071, 0.0), (0.7071, 0.7071, -0.5), (0.9239, 0.3827, 0.5), (0.9239, 0.3827, 0.0), (0.9239, 0.3827, -0.5), (1.0, 0.0, 0.5), (1.0, 0.0, 0.0), (1.0, 0.0, -0.5), (0.9239, -0.3827, 0.5), (0.9239, -0.3827, 0.0), (0.9239, -0.3827, -0.5), (0.7071, -0.7071, 0.5), (0.7071, -0.7071, 0.0), (0.7071, -0.7071, -0.5), (0.3827, -0.9239, 0.5), (0.3827, -0.9239, 0.0), (0.3827, -0.9239, -0.5), (0.0, -1.0, 0.5), (0.0, -1.0, 0.0), (0.0, -1.0, -0.5), (-0.3827, -0.9239, 0.5), (-0.3827, -0.9239, 0.0), (-0.3827, -0.9239, -0.5), (-0.7071, -0.7071, 0.5), (-0.7071, -0.7071, 0.0), (-0.7071, -0.7071, -0.5), (-0.9239, -0.3827, 0.5), (-0.9239, -0.3827, 0.0), (-0.9239, -0.3827, -0.5), (-1.0, 0.0, 0.5), (-1.0, 0.0, 0.0), (-1.0, 0.0, -0.5), (-0.9239, 0.3827, 0.5), (-0.9239, 0.3827, 0.0), (-0.9239, 0.3827, -0.5), (-0.7071, 0.7071, 0.5), (-0.7071, 0.7071, 0.0), (-0.7071, 0.7071, -0.5), (-0.3827, 0.9239, 0.5), (-0.3827, 0.9239, 0.0), (-0.3827, 0.9239, -0.5)], [], [(34, 1, 3, 35), (35, 3, 5, 38), (38, 5, 7, 41), (41, 7, 9, 44), (44, 9, 11, 47), (47, 11, 13, 50), (50, 13, 15, 53), (53, 15, 17, 56), (56, 17, 19, 59), (59, 19, 21, 62), (62, 21, 23, 65), (65, 23, 25, 68), (68, 25, 27, 71), (71, 27, 29, 74), (3, 1, 31, 29, 27, 25, 23, 21, 19, 17, 15, 13, 11, 9, 7, 5), (74, 29, 31, 77), (77, 31, 1, 34), (0, 2, 4, 6, 8, 10, 12, 14, 16, 18, 20, 22, 24, 26, 28, 30), (30, 79, 32, 0), (79, 78, 33, 32), (78, 77, 34, 33), (28, 76, 79, 30), (76, 75, 78, 79), (75, 74, 77, 78), (26, 73, 76, 28), (73, 72, 75, 76), (72, 71, 74, 75), (24, 70, 73, 26), (70, 69, 72, 73), (69, 68, 71, 72), (22, 67, 70, 24), (67, 66, 69, 70), (66, 65, 68, 69), (20, 64, 67, 22), (64, 63, 66, 67), (63, 62, 65, 66), (18, 61, 64, 20), (61, 60, 63, 64), (60, 59, 62, 63), (16, 58, 61, 18), (58, 57, 60, 61), (57, 56, 59, 60), (14, 55, 58, 16), (55, 54, 57, 58), (54, 53, 56, 57), (12, 52, 55, 14), (52, 51, 54, 55), (51, 50, 53, 54), (10, 49, 52, 12), (49, 48, 51, 52), (48, 47, 50, 51), (8, 46, 49, 10), (46, 45, 48, 49), (45, 44, 47, 48), (6, 43, 46, 8), (43, 42, 45, 46), (42, 41, 44, 45), (4, 40, 43, 6), (40, 39, 42, 43), (39, 38, 41, 42), (2, 37, 40, 4), (37, 36, 39, 40), (36, 35, 38, 39), (0, 32, 37, 2), (32, 33, 36, 37), (33, 34, 35, 36)])
me_cylinder_008.polygons.foreach_set('use_smooth', [True] * 66)
_uv = me_cylinder_008.uv_layers.new(name='UVMap')
_uv.uv.foreach_set('vector', [1.0, 0.875, 1.0, 1.0, 0.9375, 1.0, 0.9375, 0.875, 0.9375, 0.875, 0.9375, 1.0, 0.875, 1.0, 0.875, 0.875, 0.875, 0.875, 0.875, 1.0, 0.8125, 1.0, 0.8125, 0.875, 0.8125, 0.875, 0.8125, 1.0, 0.75, 1.0, 0.75, 0.875, 0.75, 0.875, 0.75, 1.0, 0.6875, 1.0, 0.6875, 0.875, 0.6875, 0.875, 0.6875, 1.0, 0.625, 1.0, 0.625, 0.875, 0.625, 0.875, 0.625, 1.0, 0.5625, 1.0, 0.5625, 0.875, 0.5625, 0.875, 0.5625, 1.0, 0.5, 1.0, 0.5, 0.875, 0.5, 0.875, 0.5, 1.0, 0.4375, 1.0, 0.4375, 0.875, 0.4375, 0.875, 0.4375, 1.0, 0.375, 1.0, 0.375, 0.875, 0.375, 0.875, 0.375, 1.0, 0.3125, 1.0, 0.3125, 0.875, 0.3125, 0.875, 0.3125, 1.0, 0.25, 1.0, 0.25, 0.875, 0.25, 0.875, 0.25, 1.0, 0.1875, 1.0, 0.1875, 0.875, 0.1875, 0.875, 0.1875, 1.0, 0.125, 1.0, 0.125, 0.875, 0.3418, 0.4717, 0.25, 0.49, 0.1582, 0.4717, 0.08029, 0.4197, 0.02827, 0.3418, 0.01, 0.25, 0.02827, 0.1582, 0.08029, 0.08029, 0.1582, 0.02827, 0.25, 0.01, 0.3418, 0.02827, 0.4197, 0.08029, 0.4717, 0.1582, 0.49, 0.25, 0.4717, 0.3418, 0.4197, 0.4197, 0.125, 0.875, 0.125, 1.0, 0.0625, 1.0, 0.0625, 0.875, 0.0625, 0.875, 0.0625, 1.0, 0.0, 1.0, 0.0, 0.875, 0.75, 0.49, 0.8418, 0.4717, 0.9197, 0.4197, 0.9717, 0.3418, 0.99, 0.25, 0.9717, 0.1582, 0.9197, 0.08029, 0.8418, 0.02827, 0.75, 0.01, 0.6582, 0.02827, 0.5803, 0.08029, 0.5283, 0.1582, 0.51, 0.25, 0.5283, 0.3418, 0.5803, 0.4197, 0.6582, 0.4717, 0.0625, 0.5, 0.0625, 0.625, 0.0, 0.625, 0.0, 0.5, 0.0625, 0.625, 0.0625, 0.75, 0.0, 0.75, 0.0, 0.625, 0.0625, 0.75, 0.0625, 0.875, 0.0, 0.875, 0.0, 0.75, 0.125, 0.5, 0.125, 0.625, 0.0625, 0.625, 0.0625, 0.5, 0.125, 0.625, 0.125, 0.75, 0.0625, 0.75, 0.0625, 0.625, 0.125, 0.75, 0.125, 0.875, 0.0625, 0.875, 0.0625, 0.75, 0.1875, 0.5, 0.1875, 0.625, 0.125, 0.625, 0.125, 0.5, 0.1875, 0.625, 0.1875, 0.75, 0.125, 0.75, 0.125, 0.625, 0.1875, 0.75, 0.1875, 0.875, 0.125, 0.875, 0.125, 0.75, 0.25, 0.5, 0.25, 0.625, 0.1875, 0.625, 0.1875, 0.5, 0.25, 0.625, 0.25, 0.75, 0.1875, 0.75, 0.1875, 0.625, 0.25, 0.75, 0.25, 0.875, 0.1875, 0.875, 0.1875, 0.75, 0.3125, 0.5, 0.3125, 0.625, 0.25, 0.625, 0.25, 0.5, 0.3125, 0.625, 0.3125, 0.75, 0.25, 0.75, 0.25, 0.625, 0.3125, 0.75, 0.3125, 0.875, 0.25, 0.875, 0.25, 0.75, 0.375, 0.5, 0.375, 0.625, 0.3125, 0.625, 0.3125, 0.5, 0.375, 0.625, 0.375, 0.75, 0.3125, 0.75, 0.3125, 0.625, 0.375, 0.75, 0.375, 0.875, 0.3125, 0.875, 0.3125, 0.75, 0.4375, 0.5, 0.4375, 0.625, 0.375, 0.625, 0.375, 0.5, 0.4375, 0.625, 0.4375, 0.75, 0.375, 0.75, 0.375, 0.625, 0.4375, 0.75, 0.4375, 0.875, 0.375, 0.875, 0.375, 0.75, 0.5, 0.5, 0.5, 0.625, 0.4375, 0.625, 0.4375, 0.5, 0.5, 0.625, 0.5, 0.75, 0.4375, 0.75, 0.4375, 0.625, 0.5, 0.75, 0.5, 0.875, 0.4375, 0.875, 0.4375, 0.75, 0.5625, 0.5, 0.5625, 0.625, 0.5, 0.625, 0.5, 0.5, 0.5625, 0.625, 0.5625, 0.75, 0.5, 0.75, 0.5, 0.625, 0.5625, 0.75, 0.5625, 0.875, 0.5, 0.875, 0.5, 0.75, 0.625, 0.5, 0.625, 0.625, 0.5625, 0.625, 0.5625, 0.5, 0.625, 0.625, 0.625, 0.75, 0.5625, 0.75, 0.5625, 0.625, 0.625, 0.75, 0.625, 0.875, 0.5625, 0.875, 0.5625, 0.75, 0.6875, 0.5, 0.6875, 0.625, 0.625, 0.625, 0.625, 0.5, 0.6875, 0.625, 0.6875, 0.75, 0.625, 0.75, 0.625, 0.625, 0.6875, 0.75, 0.6875, 0.875, 0.625, 0.875, 0.625, 0.75, 0.75, 0.5, 0.75, 0.625, 0.6875, 0.625, 0.6875, 0.5, 0.75, 0.625, 0.75, 0.75, 0.6875, 0.75, 0.6875, 0.625, 0.75, 0.75, 0.75, 0.875, 0.6875, 0.875, 0.6875, 0.75, 0.8125, 0.5, 0.8125, 0.625, 0.75, 0.625, 0.75, 0.5, 0.8125, 0.625, 0.8125, 0.75, 0.75, 0.75, 0.75, 0.625, 0.8125, 0.75, 0.8125, 0.875, 0.75, 0.875, 0.75, 0.75, 0.875, 0.5, 0.875, 0.625, 0.8125, 0.625, 0.8125, 0.5, 0.875, 0.625, 0.875, 0.75, 0.8125, 0.75, 0.8125, 0.625, 0.875, 0.75, 0.875, 0.875, 0.8125, 0.875, 0.8125, 0.75, 0.9375, 0.5, 0.9375, 0.625, 0.875, 0.625, 0.875, 0.5, 0.9375, 0.625, 0.9375, 0.75, 0.875, 0.75, 0.875, 0.625, 0.9375, 0.75, 0.9375, 0.875, 0.875, 0.875, 0.875, 0.75, 1.0, 0.5, 1.0, 0.625, 0.9375, 0.625, 0.9375, 0.5, 1.0, 0.625, 1.0, 0.75, 0.9375, 0.75, 0.9375, 0.625, 1.0, 0.75, 1.0, 0.875, 0.9375, 0.875, 0.9375, 0.75])
me_cylinder_008.materials.append(mat_robo)
me_cylinder_008.update()
me_cylinder_009 = bpy.data.meshes.new('Cylinder.009')
me_cylinder_009.from_pydata([(-0.2537, 0.2366, 0.001412), (-0.2537, 0.1418, 0.2001), (-0.1631, 0.2186, 0.001412), (-0.1994, 0.131, 0.2001), (-0.08637, 0.1673, 0.001412), (-0.1534, 0.1002, 0.2001), (-0.03508, 0.09055, 0.001412), (-0.1227, 0.05425, 0.2001), (-0.01707, 0.0, 0.001412), (-0.1119, 0.0, 0.2001), (-0.03508, -0.09055, 0.001412), (-0.1227, -0.05425, 0.2001), (-0.08637, -0.1673, 0.001412), (-0.1534, -0.1002, 0.2001), (-0.1631, -0.2186, 0.001412), (-0.1994, -0.131, 0.2001), (-0.2537, -0.2366, 0.001412), (-0.2537, -0.1418, 0.2001), (-0.3442, -0.2186, 0.001412), (-0.3079, -0.131, 0.2001), (-0.421, -0.1673, 0.001412), (-0.3539, -0.1002, 0.2001), (-0.4723, -0.09055, 0.001412), (-0.3847, -0.05425, 0.2001), (-0.4903, 0.0, 0.001412), (-0.3955, 0.0, 0.2001), (-0.4723, 0.09055, 0.001412), (-0.3847, 0.05425, 0.2001), (-0.421, 0.1673, 0.001412), (-0.3539, 0.1002, 0.2001), (-0.3442, 0.2186, 0.001412), (-0.3079, 0.131, 0.2001)], [], [(0, 1, 3, 2), (2, 3, 5, 4), (4, 5, 7, 6), (6, 7, 9, 8), (8, 9, 11, 10), (10, 11, 13, 12), (12, 13, 15, 14), (14, 15, 17, 16), (16, 17, 19, 18), (18, 19, 21, 20), (20, 21, 23, 22), (22, 23, 25, 24), (24, 25, 27, 26), (26, 27, 29, 28), (3, 1, 31, 29, 27, 25, 23, 21, 19, 17, 15, 13, 11, 9, 7, 5), (28, 29, 31, 30), (30, 31, 1, 0), (0, 2, 4, 6, 8, 10, 12, 14, 16, 18, 20, 22, 24, 26, 28, 30)])
me_cylinder_009.polygons.foreach_set('use_smooth', [True] * 18)
_uv = me_cylinder_009.uv_layers.new(name='UVMap')
_uv.uv.foreach_set('vector', [1.0, 0.5, 1.0, 1.0, 0.9375, 1.0, 0.9375, 0.5, 0.9375, 0.5, 0.9375, 1.0, 0.875, 1.0, 0.875, 0.5, 0.875, 0.5, 0.875, 1.0, 0.8125, 1.0, 0.8125, 0.5, 0.8125, 0.5, 0.8125, 1.0, 0.75, 1.0, 0.75, 0.5, 0.75, 0.5, 0.75, 1.0, 0.6875, 1.0, 0.6875, 0.5, 0.6875, 0.5, 0.6875, 1.0, 0.625, 1.0, 0.625, 0.5, 0.625, 0.5, 0.625, 1.0, 0.5625, 1.0, 0.5625, 0.5, 0.5625, 0.5, 0.5625, 1.0, 0.5, 1.0, 0.5, 0.5, 0.5, 0.5, 0.5, 1.0, 0.4375, 1.0, 0.4375, 0.5, 0.4375, 0.5, 0.4375, 1.0, 0.375, 1.0, 0.375, 0.5, 0.375, 0.5, 0.375, 1.0, 0.3125, 1.0, 0.3125, 0.5, 0.3125, 0.5, 0.3125, 1.0, 0.25, 1.0, 0.25, 0.5, 0.25, 0.5, 0.25, 1.0, 0.1875, 1.0, 0.1875, 0.5, 0.1875, 0.5, 0.1875, 1.0, 0.125, 1.0, 0.125, 0.5, 0.3418, 0.4717, 0.25, 0.49, 0.1582, 0.4717, 0.08029, 0.4197, 0.02827, 0.3418, 0.01, 0.25, 0.02827, 0.1582, 0.08029, 0.08029, 0.1582, 0.02827, 0.25, 0.01, 0.3418, 0.02827, 0.4197, 0.08029, 0.4717, 0.1582, 0.49, 0.25, 0.4717, 0.3418, 0.4197, 0.4197, 0.125, 0.5, 0.125, 1.0, 0.0625, 1.0, 0.0625, 0.5, 0.0625, 0.5, 0.0625, 1.0, 0.0, 1.0, 0.0, 0.5, 0.75, 0.49, 0.8418, 0.4717, 0.9197, 0.4197, 0.9717, 0.3418, 0.99, 0.25, 0.9717, 0.1582, 0.9197, 0.08029, 0.8418, 0.02827, 0.75, 0.01, 0.6582, 0.02827, 0.5803, 0.08029, 0.5283, 0.1582, 0.51, 0.25, 0.5283, 0.3418, 0.5803, 0.4197, 0.6582, 0.4717])
me_cylinder_009.materials.append(mat_robo)
me_cylinder_009.update()

# ---- objects
ob_01enemyore_tpose = bpy.data.objects.new('01EnemyOre_TPose', None)
ob_cylinder = bpy.data.objects.new('Cylinder', me_cylinder)
ob_cylinder_001 = bpy.data.objects.new('Cylinder.001', me_cylinder_001)
ob_cylinder_002 = bpy.data.objects.new('Cylinder.002', me_cylinder_002)
ob_cylinder_003 = bpy.data.objects.new('Cylinder.003', me_cylinder_003)
ob_cylinder_004 = bpy.data.objects.new('Cylinder.004', me_cylinder_004)
ob_cylinder_005 = bpy.data.objects.new('Cylinder.005', me_cylinder_005)
ob_cylinder_006 = bpy.data.objects.new('Cylinder.006', me_cylinder_006)
ob_cylinder_007 = bpy.data.objects.new('Cylinder.007', me_cylinder_007)
ob_cube = bpy.data.objects.new('Cube', me_cube_001)
ob_cylinder_008 = bpy.data.objects.new('Cylinder.008', me_cylinder_008)
ob_cylinder_009 = bpy.data.objects.new('Cylinder.009', me_cylinder_009)

# ---- transforms, parenting, visibility, modifiers, constraints
ob_01enemyore_tpose.location = (0.0, 0.0, 0.0)
ob_01enemyore_tpose.scale = (0.01, 0.01, 0.01)
ob_01enemyore_tpose.color = (0.8, 0.8, 0.8, 1.0)
ob_cylinder.location = (0.0, 0.0, 2.194)
_m = ob_cylinder.modifiers.new('Auto Smooth', 'NODES')
_m.node_group = ng_auto_smooth
_gi = [s.identifier for s in ng_auto_smooth.interface.items_tree if s.item_type == 'SOCKET' and s.in_out == 'INPUT']
_m[_gi[1]] = 0.5236  # Angle
ob_cylinder_001.location = (0.0, 0.0, 1.838)
ob_cylinder_001.rotation_euler = (0.3137, -0.0, 0.0)
_m = ob_cylinder_001.modifiers.new('Auto Smooth', 'NODES')
_m.node_group = ng_auto_smooth
_gi = [s.identifier for s in ng_auto_smooth.interface.items_tree if s.item_type == 'SOCKET' and s.in_out == 'INPUT']
_m[_gi[1]] = 0.5236  # Angle
ob_cylinder_002.location = (0.0, 0.0, 0.0)
_m = ob_cylinder_002.modifiers.new('Auto Smooth', 'NODES')
_m.node_group = ng_auto_smooth
_gi = [s.identifier for s in ng_auto_smooth.interface.items_tree if s.item_type == 'SOCKET' and s.in_out == 'INPUT']
_m[_gi[1]] = 0.5236  # Angle
ob_cylinder_003.location = (0.0, 0.0, 1.219)
ob_cylinder_003.scale = (0.4322, 0.3127, 0.4322)
_m = ob_cylinder_003.modifiers.new('Auto Smooth', 'NODES')
_m.node_group = ng_auto_smooth
_gi = [s.identifier for s in ng_auto_smooth.interface.items_tree if s.item_type == 'SOCKET' and s.in_out == 'INPUT']
_m[_gi[1]] = 0.5236  # Angle
ob_cylinder_004.location = (0.0, 0.0, 0.0)
_m = ob_cylinder_004.modifiers.new('Mirror', 'MIRROR')
_m = ob_cylinder_004.modifiers.new('Auto Smooth', 'NODES')
_m.node_group = ng_auto_smooth
_gi = [s.identifier for s in ng_auto_smooth.interface.items_tree if s.item_type == 'SOCKET' and s.in_out == 'INPUT']
_m[_gi[1]] = 0.5236  # Angle
ob_cylinder_005.location = (7.451e-09, 0.0, 0.0)
_m = ob_cylinder_005.modifiers.new('Mirror', 'MIRROR')
_m = ob_cylinder_005.modifiers.new('Auto Smooth', 'NODES')
_m.node_group = ng_auto_smooth
_gi = [s.identifier for s in ng_auto_smooth.interface.items_tree if s.item_type == 'SOCKET' and s.in_out == 'INPUT']
_m[_gi[1]] = 0.5236  # Angle
ob_cylinder_006.location = (-2.98e-08, 0.0, 0.0)
ob_cylinder_006.scale = (0.6388, 0.6388, 0.6388)
_m = ob_cylinder_006.modifiers.new('Mirror', 'MIRROR')
_m = ob_cylinder_006.modifiers.new('Auto Smooth', 'NODES')
_m.node_group = ng_auto_smooth
_gi = [s.identifier for s in ng_auto_smooth.interface.items_tree if s.item_type == 'SOCKET' and s.in_out == 'INPUT']
_m[_gi[1]] = 0.5236  # Angle
ob_cylinder_007.location = (0.0, 0.0, 0.0)
_m = ob_cylinder_007.modifiers.new('Mirror', 'MIRROR')
_m = ob_cylinder_007.modifiers.new('Auto Smooth', 'NODES')
_m.node_group = ng_auto_smooth
_gi = [s.identifier for s in ng_auto_smooth.interface.items_tree if s.item_type == 'SOCKET' and s.in_out == 'INPUT']
_m[_gi[1]] = 0.5236  # Angle
ob_cube.location = (0.0, -0.1898, 1.227)
ob_cube.scale = (0.1485, 0.1485, 0.2262)
_m = ob_cube.modifiers.new('Bevel', 'BEVEL')
_m.width = 0.11
_m.width_pct = 0.11
_m.segments = 2
ob_cylinder_008.location = (0.0, 0.0, 1.696)
ob_cylinder_008.scale = (0.138, 0.138, 0.138)
_m = ob_cylinder_008.modifiers.new('Auto Smooth', 'NODES')
_m.node_group = ng_auto_smooth
_gi = [s.identifier for s in ng_auto_smooth.interface.items_tree if s.item_type == 'SOCKET' and s.in_out == 'INPUT']
_m[_gi[1]] = 0.5236  # Angle
ob_cylinder_009.location = (0.0, 0.0, 0.0)
_m = ob_cylinder_009.modifiers.new('Mirror', 'MIRROR')
_m = ob_cylinder_009.modifiers.new('Auto Smooth', 'NODES')
_m.node_group = ng_auto_smooth
_gi = [s.identifier for s in ng_auto_smooth.interface.items_tree if s.item_type == 'SOCKET' and s.in_out == 'INPUT']
_m[_gi[1]] = 0.5236  # Angle

# ---- collection membership
col_collection.objects.link(ob_01enemyore_tpose)
col_collection.objects.link(ob_cylinder)
col_collection.objects.link(ob_cylinder_001)
col_collection.objects.link(ob_cylinder_002)
col_collection.objects.link(ob_cylinder_003)
col_collection.objects.link(ob_cylinder_004)
col_collection.objects.link(ob_cylinder_005)
col_collection.objects.link(ob_cylinder_006)
col_collection.objects.link(ob_cylinder_007)
col_collection.objects.link(ob_cube)
col_collection.objects.link(ob_cylinder_008)
col_collection.objects.link(ob_cylinder_009)

# ---- scene / render settings (as saved in the file)
scene.frame_start = 1; scene.frame_end = 250; scene.frame_set(1)
scene.render.engine = 'BLENDER_EEVEE_NEXT'
scene.render.fps = 25
scene.cycles.sampling_pattern = 'TABULATED_SOBOL'
scene.cycles.use_light_tree = False
scene.view_settings.view_transform = 'Filmic'
bpy.context.view_layer.update()

# ---- added for rendering (the .blend has no active camera and no usable light): camera, sun
cam_auto = bpy.data.cameras.new('AutoCamera')
cam_auto.lens = 50.0
cam_auto.sensor_width = 36.0
cam_auto.clip_end = 1000.0
ob_auto_camera = bpy.data.objects.new('AutoCamera', cam_auto)
scene.collection.objects.link(ob_auto_camera)
ob_auto_camera.location = (3.73804, -4.48564, 4.20635)
ob_auto_camera.rotation_euler = (1.09748, -7.21219e-08, 0.694738)
scene.camera = ob_auto_camera
light_auto_sun = bpy.data.lights.new('AutoSun', 'SUN')
light_auto_sun.energy = 3.0
light_auto_sun.angle = 0.0523599
ob_auto_sun = bpy.data.objects.new('AutoSun', light_auto_sun)
scene.collection.objects.link(ob_auto_sun)
ob_auto_sun.rotation_euler = (0.872665, 0.174533, 0.523599)
bpy.context.view_layer.update()
